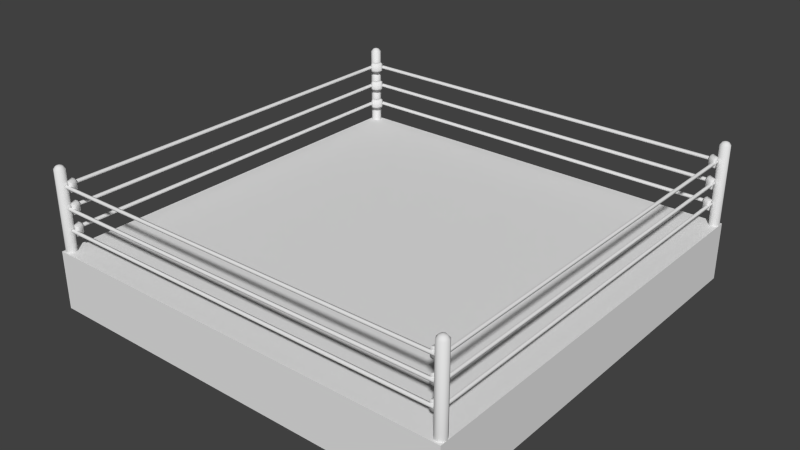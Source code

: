 # Source: Ring.blend  (saved by Blender 2.72.0; exported with 4.5.12 LTS)
import bpy
from mathutils import Matrix  # noqa: F401  (used for matrix-valued properties, if any)

bpy.ops.wm.read_factory_settings(use_empty=True)
scene = bpy.context.scene
scene.name = 'Scene'

# ---- collections
col_collection_1 = bpy.data.collections.new('Collection 1'); scene.collection.children.link(col_collection_1)

# ---- materials (node trees are filled in below, after node groups)
mat_material_001 = bpy.data.materials.new('Material.001')
mat_material_001.alpha_threshold = 0.0
mat_material_001.use_transparent_shadow = False
mat_material_001.roughness = 0.5

# ---- material node trees

# ---- world
world_world = bpy.data.worlds.new('World'); scene.world = world_world
world_world.color = (0.05088, 0.05088, 0.05088)
world_world.use_sun_shadow = False
world_world.sun_shadow_jitter_overblur = 0.0
world_world.cycles.sampling_method = 'MANUAL'
world_world.cycles.sample_map_resolution = 256

# ---- meshes
me_cube = bpy.data.meshes.new('Cube')
me_cube.from_pydata([(-1.0, -1.0, 0.0), (-1.0, 1.0, 0.0), (1.0, 1.0, 0.0), (1.0, -1.0, 0.0), (-1.0, -1.0, 0.275), (-1.0, 1.0, 0.275), (1.0, 1.0, 0.275), (1.0, -1.0, 0.275), (-1.0, -1.0, 0.1375), (-1.0, 0.0, 0.275), (-1.0, 1.0, 0.1375), (-1.0, 0.0, 0.0), (0.0, 1.0, 0.275), (1.0, 1.0, 0.1375), (0.0, 1.0, 0.0), (1.0, 0.0, 0.275), (1.0, -1.0, 0.1375), (1.0, 0.0, 0.0), (0.0, -1.0, 0.275), (0.0, -1.0, 0.0), (-1.0, 0.0, 0.1375), (0.0, 1.0, 0.1375), (1.0, 0.0, 0.1375), (0.0, -1.0, 0.1375), (-1.0, -1.0, 0.2062), (-1.0, 0.5, 0.275), (-1.0, 1.0, 0.06875), (-1.0, -0.5, 0.0), (0.5, 1.0, 0.275), (1.0, 1.0, 0.06875), (-0.5, 1.0, 0.0), (1.0, -0.5, 0.275), (1.0, -1.0, 0.06875), (1.0, 0.5, 0.0), (-0.5, -1.0, 0.275), (0.5, -1.0, 0.0), (-1.0, -1.0, 0.06875), (-1.0, -0.5, 0.275), (-1.0, 1.0, 0.2062), (-1.0, 0.5, 0.0), (-0.5, 1.0, 0.275), (1.0, 1.0, 0.2062), (0.5, 1.0, 0.0), (1.0, 0.5, 0.275), (1.0, -1.0, 0.2062), (1.0, -0.5, 0.0), (0.5, -1.0, 0.275), (-0.5, -1.0, 0.0), (-1.0, 0.0, 0.06875), (-1.0, 0.0, 0.2062), (-1.0, -0.5, 0.1375), (-1.0, 0.5, 0.1375), (0.0, 1.0, 0.06875), (0.0, 1.0, 0.2062), (-0.5, 1.0, 0.1375), (0.5, 1.0, 0.1375), (1.0, 0.0, 0.06875), (1.0, 0.0, 0.2062), (1.0, 0.5, 0.1375), (1.0, -0.5, 0.1375), (0.0, -1.0, 0.06875), (0.0, -1.0, 0.2062), (0.5, -1.0, 0.1375), (-0.5, -1.0, 0.1375), (-1.0, 0.5, 0.06875), (0.5, 1.0, 0.06875), (1.0, -0.5, 0.06875), (-0.5, -1.0, 0.06875), (-1.0, -0.5, 0.06875), (-1.0, -0.5, 0.2062), (-1.0, 0.5, 0.2062), (-0.5, 1.0, 0.06875), (-0.5, 1.0, 0.2062), (0.5, 1.0, 0.2062), (1.0, 0.5, 0.06875), (1.0, 0.5, 0.2062), (1.0, -0.5, 0.2062), (0.5, -1.0, 0.06875), (0.5, -1.0, 0.2062), (-0.5, -1.0, 0.2062)], [], [(64, 26, 1, 39), (65, 29, 2, 42), (66, 32, 3, 45), (67, 36, 0, 47), (68, 48, 11, 27), (69, 49, 20, 50), (70, 38, 10, 51), (71, 52, 14, 30), (72, 53, 21, 54), (73, 41, 13, 55), (74, 56, 17, 33), (75, 57, 22, 58), (76, 44, 16, 59), (77, 60, 19, 35), (78, 61, 23, 62), (79, 24, 8, 63), (48, 64, 39, 11), (20, 51, 64, 48), (51, 10, 26, 64), (52, 65, 42, 14), (21, 55, 65, 52), (55, 13, 29, 65), (56, 66, 45, 17), (22, 59, 66, 56), (59, 16, 32, 66), (60, 67, 47, 19), (23, 63, 67, 60), (63, 8, 36, 67), (36, 68, 27, 0), (8, 50, 68, 36), (50, 20, 48, 68), (24, 69, 50, 8), (4, 37, 69, 24), (37, 9, 49, 69), (49, 70, 51, 20), (9, 25, 70, 49), (25, 5, 38, 70), (26, 71, 30, 1), (10, 54, 71, 26), (54, 21, 52, 71), (38, 72, 54, 10), (5, 40, 72, 38), (40, 12, 53, 72), (53, 73, 55, 21), (12, 28, 73, 53), (28, 6, 41, 73), (29, 74, 33, 2), (13, 58, 74, 29), (58, 22, 56, 74), (41, 75, 58, 13), (6, 43, 75, 41), (43, 15, 57, 75), (57, 76, 59, 22), (15, 31, 76, 57), (31, 7, 44, 76), (32, 77, 35, 3), (16, 62, 77, 32), (62, 23, 60, 77), (44, 78, 62, 16), (7, 46, 78, 44), (46, 18, 61, 78), (61, 79, 63, 23), (18, 34, 79, 61), (34, 4, 24, 79)])
_uv = me_cube.uv_layers.new(name='UVMap')
_uv.uv.foreach_set('vector', [0.9375, 0.25, 0.9375, 0.0, 1.0, 0.0, 1.0, 0.25, 0.4375, 0.25, 0.4375, 0.0, 0.5, 0.0, 0.5, 0.25, 0.1875, 0.25, 0.1875, 2.98e-08, 0.25, 5.96e-08, 0.25, 0.25, 0.5625, 0.75, 0.5625, 1.0, 0.5, 1.0, 0.5, 0.75, 0.9375, 0.75, 0.9375, 0.5, 1.0, 0.5, 1.0, 0.75, 0.8125, 0.75, 0.8125, 0.5, 0.875, 0.5, 0.875, 0.75, 0.8125, 0.25, 0.8125, 0.0, 0.875, 0.0, 0.875, 0.25, 0.4375, 0.75, 0.4375, 0.5, 0.5, 0.5, 0.5, 0.75, 0.3125, 0.75, 0.3125, 0.5, 0.375, 0.5, 0.375, 0.75, 0.3125, 0.25, 0.3125, 0.0, 0.375, 0.0, 0.375, 0.25, 0.1875, 0.75, 0.1875, 0.5, 0.25, 0.5, 0.25, 0.75, 0.0625, 0.75, 0.0625, 0.5, 0.125, 0.5, 0.125, 0.75, 0.0625, 0.25, 0.0625, 2.98e-08, 0.125, 0.0, 0.125, 0.25, 0.5625, 0.25, 0.5625, 0.5, 0.5, 0.5, 0.5, 0.25, 0.6875, 0.25, 0.6875, 0.5, 0.625, 0.5, 0.625, 0.25, 0.6875, 0.75, 0.6875, 1.0, 0.625, 1.0, 0.625, 0.75, 0.9375, 0.5, 0.9375, 0.25, 1.0, 0.25, 1.0, 0.5, 0.875, 0.5, 0.875, 0.25, 0.9375, 0.25, 0.9375, 0.5, 0.875, 0.25, 0.875, 0.0, 0.9375, 0.0, 0.9375, 0.25, 0.4375, 0.5, 0.4375, 0.25, 0.5, 0.25, 0.5, 0.5, 0.375, 0.5, 0.375, 0.25, 0.4375, 0.25, 0.4375, 0.5, 0.375, 0.25, 0.375, 0.0, 0.4375, 0.0, 0.4375, 0.25, 0.1875, 0.5, 0.1875, 0.25, 0.25, 0.25, 0.25, 0.5, 0.125, 0.5, 0.125, 0.25, 0.1875, 0.25, 0.1875, 0.5, 0.125, 0.25, 0.125, 0.0, 0.1875, 2.98e-08, 0.1875, 0.25, 0.5625, 0.5, 0.5625, 0.75, 0.5, 0.75, 0.5, 0.5, 0.625, 0.5, 0.625, 0.75, 0.5625, 0.75, 0.5625, 0.5, 0.625, 0.75, 0.625, 1.0, 0.5625, 1.0, 0.5625, 0.75, 0.9375, 1.0, 0.9375, 0.75, 1.0, 0.75, 1.0, 1.0, 0.875, 1.0, 0.875, 0.75, 0.9375, 0.75, 0.9375, 1.0, 0.875, 0.75, 0.875, 0.5, 0.9375, 0.5, 0.9375, 0.75, 0.8125, 1.0, 0.8125, 0.75, 0.875, 0.75, 0.875, 1.0, 0.75, 1.0, 0.75, 0.75, 0.8125, 0.75, 0.8125, 1.0, 0.75, 0.75, 0.75, 0.5, 0.8125, 0.5, 0.8125, 0.75, 0.8125, 0.5, 0.8125, 0.25, 0.875, 0.25, 0.875, 0.5, 0.75, 0.5, 0.75, 0.25, 0.8125, 0.25, 0.8125, 0.5, 0.75, 0.25, 0.75, 0.0, 0.8125, 0.0, 0.8125, 0.25, 0.4375, 1.0, 0.4375, 0.75, 0.5, 0.75, 0.5, 1.0, 0.375, 1.0, 0.375, 0.75, 0.4375, 0.75, 0.4375, 1.0, 0.375, 0.75, 0.375, 0.5, 0.4375, 0.5, 0.4375, 0.75, 0.3125, 1.0, 0.3125, 0.75, 0.375, 0.75, 0.375, 1.0, 0.25, 1.0, 0.25, 0.75, 0.3125, 0.75, 0.3125, 1.0, 0.25, 0.75, 0.25, 0.5, 0.3125, 0.5, 0.3125, 0.75, 0.3125, 0.5, 0.3125, 0.25, 0.375, 0.25, 0.375, 0.5, 0.25, 0.5, 0.25, 0.25, 0.3125, 0.25, 0.3125, 0.5, 0.25, 0.25, 0.25, 0.0, 0.3125, 0.0, 0.3125, 0.25, 0.1875, 1.0, 0.1875, 0.75, 0.25, 0.75, 0.25, 1.0, 0.125, 1.0, 0.125, 0.75, 0.1875, 0.75, 0.1875, 1.0, 0.125, 0.75, 0.125, 0.5, 0.1875, 0.5, 0.1875, 0.75, 0.0625, 1.0, 0.0625, 0.75, 0.125, 0.75, 0.125, 1.0, 5.148e-07, 1.0, 3.658e-07, 0.75, 0.0625, 0.75, 0.0625, 1.0, 3.658e-07, 0.75, 2.167e-07, 0.5, 0.0625, 0.5, 0.0625, 0.75, 0.0625, 0.5, 0.0625, 0.25, 0.125, 0.25, 0.125, 0.5, 2.167e-07, 0.5, 1.084e-07, 0.25, 0.0625, 0.25, 0.0625, 0.5, 1.084e-07, 0.25, 0.0, 5.96e-08, 0.0625, 2.98e-08, 0.0625, 0.25, 0.5625, 0.0, 0.5625, 0.25, 0.5, 0.25, 0.5, 0.0, 0.625, 0.0, 0.625, 0.25, 0.5625, 0.25, 0.5625, 0.0, 0.625, 0.25, 0.625, 0.5, 0.5625, 0.5, 0.5625, 0.25, 0.6875, 0.0, 0.6875, 0.25, 0.625, 0.25, 0.625, 0.0, 0.75, 0.0, 0.75, 0.25, 0.6875, 0.25, 0.6875, 0.0, 0.75, 0.25, 0.75, 0.5, 0.6875, 0.5, 0.6875, 0.25, 0.6875, 0.5, 0.6875, 0.75, 0.625, 0.75, 0.625, 0.5, 0.75, 0.5, 0.75, 0.75, 0.6875, 0.75, 0.6875, 0.5, 0.75, 0.75, 0.75, 1.0, 0.6875, 1.0, 0.6875, 0.75])
me_cube.use_remesh_preserve_volume = False
me_cube.use_remesh_preserve_attributes = False
me_cube.use_mirror_vertex_groups = False
me_cube.update()
me_circle = bpy.data.meshes.new('Circle')
me_circle.from_pydata([(-3.9, 4.0, 0.5), (-3.971, 3.971, 0.5), (-4.0, 3.9, 0.5), (-3.971, 3.829, 0.5), (-3.9, 3.8, 0.5), (-3.829, 3.829, 0.5), (-3.8, 3.9, 0.5), (-3.829, 3.971, 0.5), (-3.829, 3.971, 2.0), (-3.8, 3.9, 2.0), (-3.829, 3.829, 2.0), (-3.9, 3.8, 2.0), (-3.971, 3.829, 2.0), (-4.0, 3.9, 2.0), (-3.971, 3.971, 2.0), (-3.9, 4.0, 2.0), (-3.858, 3.942, 2.05), (-3.84, 3.9, 2.05), (-3.858, 3.858, 2.05), (-3.9, 3.84, 2.05), (-3.942, 3.858, 2.05), (-3.96, 3.9, 2.05), (-3.942, 3.942, 2.05), (-3.9, 3.96, 2.05), (-3.9, 3.9, 2.07), (-3.83, 3.831, 1.623), (-3.83, 3.831, 1.777), (-3.859, 3.734, 1.606), (-3.859, 3.687, 1.64), (-3.859, 3.701, 1.616), (-3.696, 3.872, 1.64), (-3.738, 3.872, 1.606), (-3.708, 3.872, 1.616), (-3.859, 3.687, 1.76), (-3.859, 3.734, 1.794), (-3.859, 3.701, 1.784), (-3.738, 3.872, 1.794), (-3.696, 3.872, 1.76), (-3.708, 3.872, 1.784), (-3.811, 3.687, 1.64), (-3.696, 3.817, 1.64), (-3.73, 3.725, 1.64), (-3.738, 3.864, 1.606), (-3.852, 3.734, 1.606), (-3.771, 3.772, 1.606), (-3.823, 3.701, 1.616), (-3.708, 3.831, 1.616), (-3.742, 3.739, 1.616), (-3.696, 3.817, 1.76), (-3.811, 3.687, 1.76), (-3.73, 3.725, 1.76), (-3.852, 3.734, 1.794), (-3.738, 3.864, 1.794), (-3.771, 3.772, 1.794), (-3.708, 3.831, 1.784), (-3.823, 3.701, 1.784), (-3.742, 3.739, 1.784), (-3.792, 3.919, 1.7), (-3.792, 3.895, 1.733), (-3.792, 3.856, 1.72), (-3.792, 3.856, 1.68), (-3.792, 3.895, 1.667), (3.77, 3.899, 1.7), (3.77, 3.875, 1.733), (3.77, 3.836, 1.72), (3.77, 3.836, 1.68), (3.77, 3.875, 1.667), (-3.83, 3.831, 1.223), (-3.83, 3.831, 1.377), (-3.859, 3.734, 1.206), (-3.859, 3.687, 1.24), (-3.859, 3.701, 1.216), (-3.696, 3.872, 1.24), (-3.738, 3.872, 1.206), (-3.708, 3.872, 1.216), (-3.859, 3.687, 1.36), (-3.859, 3.734, 1.394), (-3.859, 3.701, 1.384), (-3.738, 3.872, 1.394), (-3.696, 3.872, 1.36), (-3.708, 3.872, 1.384), (-3.811, 3.687, 1.24), (-3.696, 3.817, 1.24), (-3.73, 3.725, 1.24), (-3.738, 3.864, 1.206), (-3.852, 3.734, 1.206), (-3.771, 3.772, 1.206), (-3.823, 3.701, 1.216), (-3.708, 3.831, 1.216), (-3.742, 3.739, 1.216), (-3.696, 3.817, 1.36), (-3.811, 3.687, 1.36), (-3.73, 3.725, 1.36), (-3.852, 3.734, 1.394), (-3.738, 3.864, 1.394), (-3.771, 3.772, 1.394), (-3.708, 3.831, 1.384), (-3.823, 3.701, 1.384), (-3.742, 3.739, 1.384), (-3.792, 3.919, 1.3), (-3.792, 3.895, 1.333), (-3.792, 3.856, 1.32), (-3.792, 3.856, 1.28), (-3.792, 3.895, 1.267), (3.77, 3.899, 1.3), (3.77, 3.875, 1.333), (3.77, 3.836, 1.32), (3.77, 3.836, 1.28), (3.77, 3.875, 1.267), (-3.83, 3.831, 0.8231), (-3.83, 3.831, 0.9769), (-3.859, 3.734, 0.8063), (-3.859, 3.687, 0.8399), (-3.859, 3.701, 0.8161), (-3.696, 3.872, 0.8399), (-3.738, 3.872, 0.8063), (-3.708, 3.872, 0.8161), (-3.859, 3.687, 0.9601), (-3.859, 3.734, 0.9937), (-3.859, 3.701, 0.9839), (-3.738, 3.872, 0.9937), (-3.696, 3.872, 0.9601), (-3.708, 3.872, 0.9839), (-3.811, 3.687, 0.8399), (-3.696, 3.817, 0.8399), (-3.73, 3.725, 0.8399), (-3.738, 3.864, 0.8063), (-3.852, 3.734, 0.8063), (-3.771, 3.772, 0.8063), (-3.823, 3.701, 0.8161), (-3.708, 3.831, 0.8161), (-3.742, 3.739, 0.8161), (-3.696, 3.817, 0.9601), (-3.811, 3.687, 0.9601), (-3.73, 3.725, 0.9601), (-3.852, 3.734, 0.9937), (-3.738, 3.864, 0.9937), (-3.771, 3.772, 0.9937), (-3.708, 3.831, 0.9839), (-3.823, 3.701, 0.9839), (-3.742, 3.739, 0.9839), (-3.792, 3.919, 0.9), (-3.792, 3.895, 0.9332), (-3.792, 3.856, 0.9205), (-3.792, 3.856, 0.8795), (-3.792, 3.895, 0.8668), (3.77, 3.899, 0.9), (3.77, 3.875, 0.9332), (3.77, 3.836, 0.9205), (3.77, 3.836, 0.8795), (3.77, 3.875, 0.8668), (4.003, 3.883, 0.5), (3.98, 3.956, 0.5), (3.912, 3.992, 0.5), (3.839, 3.969, 0.5), (3.804, 3.901, 0.5), (3.827, 3.828, 0.5), (3.895, 3.792, 0.5), (3.968, 3.815, 0.5), (3.968, 3.815, 2.0), (3.895, 3.792, 2.0), (3.827, 3.828, 2.0), (3.804, 3.901, 2.0), (3.839, 3.969, 2.0), (3.912, 3.992, 2.0), (3.98, 3.956, 2.0), (4.003, 3.883, 2.0), (3.942, 3.846, 2.05), (3.898, 3.832, 2.05), (3.858, 3.854, 2.05), (3.844, 3.897, 2.05), (3.865, 3.938, 2.05), (3.909, 3.952, 2.05), (3.949, 3.931, 2.05), (3.963, 3.887, 2.05), (3.904, 3.892, 2.07), (3.829, 3.828, 1.623), (3.829, 3.828, 1.777), (3.735, 3.866, 1.606), (3.688, 3.87, 1.64), (3.702, 3.869, 1.616), (3.858, 3.692, 1.64), (3.861, 3.733, 1.606), (3.859, 3.704, 1.616), (3.688, 3.87, 1.76), (3.735, 3.866, 1.794), (3.702, 3.869, 1.784), (3.861, 3.733, 1.794), (3.858, 3.692, 1.76), (3.859, 3.704, 1.784), (3.684, 3.822, 1.64), (3.803, 3.696, 1.64), (3.714, 3.738, 1.64), (3.854, 3.734, 1.606), (3.734, 3.859, 1.606), (3.765, 3.775, 1.606), (3.698, 3.833, 1.616), (3.818, 3.707, 1.616), (3.729, 3.749, 1.616), (3.803, 3.696, 1.76), (3.684, 3.822, 1.76), (3.714, 3.738, 1.76), (3.734, 3.859, 1.794), (3.854, 3.734, 1.794), (3.765, 3.775, 1.794), (3.818, 3.707, 1.784), (3.698, 3.833, 1.784), (3.729, 3.749, 1.784), (3.829, 3.828, 1.223), (3.829, 3.828, 1.377), (3.735, 3.866, 1.206), (3.688, 3.87, 1.24), (3.702, 3.869, 1.216), (3.858, 3.692, 1.24), (3.861, 3.733, 1.206), (3.859, 3.704, 1.216), (3.688, 3.87, 1.36), (3.735, 3.866, 1.394), (3.702, 3.869, 1.384), (3.861, 3.733, 1.394), (3.858, 3.692, 1.36), (3.859, 3.704, 1.384), (3.684, 3.822, 1.24), (3.803, 3.696, 1.24), (3.714, 3.738, 1.24), (3.854, 3.734, 1.206), (3.734, 3.859, 1.206), (3.765, 3.775, 1.206), (3.698, 3.833, 1.216), (3.818, 3.707, 1.216), (3.729, 3.749, 1.216), (3.803, 3.696, 1.36), (3.684, 3.822, 1.36), (3.714, 3.738, 1.36), (3.734, 3.859, 1.394), (3.854, 3.734, 1.394), (3.765, 3.775, 1.394), (3.818, 3.707, 1.384), (3.698, 3.833, 1.384), (3.729, 3.749, 1.384), (3.829, 3.828, 0.8231), (3.829, 3.828, 0.9769), (3.735, 3.866, 0.8063), (3.688, 3.87, 0.8399), (3.702, 3.869, 0.8161), (3.858, 3.692, 0.8399), (3.861, 3.733, 0.8063), (3.859, 3.704, 0.8161), (3.688, 3.87, 0.9601), (3.735, 3.866, 0.9937), (3.702, 3.869, 0.9839), (3.861, 3.733, 0.9937), (3.858, 3.692, 0.9601), (3.859, 3.704, 0.9839), (3.684, 3.822, 0.8399), (3.803, 3.696, 0.8399), (3.714, 3.738, 0.8399), (3.854, 3.734, 0.8063), (3.734, 3.859, 0.8063), (3.765, 3.775, 0.8063), (3.698, 3.833, 0.8161), (3.818, 3.707, 0.8161), (3.729, 3.749, 0.8161), (3.803, 3.696, 0.9601), (3.684, 3.822, 0.9601), (3.714, 3.738, 0.9601), (3.734, 3.859, 0.9937), (3.854, 3.734, 0.9937), (3.765, 3.775, 0.9937), (3.818, 3.707, 0.9839), (3.698, 3.833, 0.9839), (3.729, 3.749, 0.9839), (-3.9, -3.979, 0.5), (-3.971, -3.949, 0.5), (-4.0, -3.879, 0.5), (-3.971, -3.808, 0.5), (-3.9, -3.779, 0.5), (-3.829, -3.808, 0.5), (-3.8, -3.879, 0.5), (-3.829, -3.949, 0.5), (-3.829, -3.949, 2.0), (-3.8, -3.879, 2.0), (-3.829, -3.808, 2.0), (-3.9, -3.779, 2.0), (-3.971, -3.808, 2.0), (-4.0, -3.879, 2.0), (-3.971, -3.949, 2.0), (-3.9, -3.979, 2.0), (-3.858, -3.921, 2.05), (-3.84, -3.879, 2.05), (-3.858, -3.836, 2.05), (-3.9, -3.819, 2.05), (-3.942, -3.836, 2.05), (-3.96, -3.879, 2.05), (-3.942, -3.921, 2.05), (-3.9, -3.939, 2.05), (-3.9, -3.879, 2.07), (-3.83, -3.81, 1.623), (-3.83, -3.81, 1.777), (-3.859, -3.713, 1.606), (-3.859, -3.666, 1.64), (-3.859, -3.68, 1.616), (-3.696, -3.851, 1.64), (-3.738, -3.851, 1.606), (-3.708, -3.851, 1.616), (-3.859, -3.666, 1.76), (-3.859, -3.713, 1.794), (-3.859, -3.68, 1.784), (-3.738, -3.851, 1.794), (-3.696, -3.851, 1.76), (-3.708, -3.851, 1.784), (-3.811, -3.666, 1.64), (-3.696, -3.796, 1.64), (-3.73, -3.704, 1.64), (-3.738, -3.843, 1.606), (-3.852, -3.713, 1.606), (-3.771, -3.751, 1.606), (-3.823, -3.68, 1.616), (-3.708, -3.81, 1.616), (-3.742, -3.718, 1.616), (-3.696, -3.796, 1.76), (-3.811, -3.666, 1.76), (-3.73, -3.704, 1.76), (-3.852, -3.713, 1.794), (-3.738, -3.843, 1.794), (-3.771, -3.751, 1.794), (-3.708, -3.81, 1.784), (-3.823, -3.68, 1.784), (-3.742, -3.718, 1.784), (-3.792, -3.897, 1.7), (-3.792, -3.873, 1.733), (-3.792, -3.834, 1.72), (-3.792, -3.834, 1.68), (-3.792, -3.873, 1.667), (3.77, -3.877, 1.7), (3.77, -3.853, 1.733), (3.77, -3.814, 1.72), (3.77, -3.814, 1.68), (3.77, -3.853, 1.667), (-3.83, -3.81, 1.223), (-3.83, -3.81, 1.377), (-3.859, -3.713, 1.206), (-3.859, -3.666, 1.24), (-3.859, -3.68, 1.216), (-3.696, -3.851, 1.24), (-3.738, -3.851, 1.206), (-3.708, -3.851, 1.216), (-3.859, -3.666, 1.36), (-3.859, -3.713, 1.394), (-3.859, -3.68, 1.384), (-3.738, -3.851, 1.394), (-3.696, -3.851, 1.36), (-3.708, -3.851, 1.384), (-3.811, -3.666, 1.24), (-3.696, -3.796, 1.24), (-3.73, -3.704, 1.24), (-3.738, -3.843, 1.206), (-3.852, -3.713, 1.206), (-3.771, -3.751, 1.206), (-3.823, -3.68, 1.216), (-3.708, -3.81, 1.216), (-3.742, -3.718, 1.216), (-3.696, -3.796, 1.36), (-3.811, -3.666, 1.36), (-3.73, -3.704, 1.36), (-3.852, -3.713, 1.394), (-3.738, -3.843, 1.394), (-3.771, -3.751, 1.394), (-3.708, -3.81, 1.384), (-3.823, -3.68, 1.384), (-3.742, -3.718, 1.384), (-3.792, -3.897, 1.3), (-3.792, -3.873, 1.333), (-3.792, -3.834, 1.32), (-3.792, -3.834, 1.28), (-3.792, -3.873, 1.267), (3.77, -3.877, 1.3), (3.77, -3.853, 1.333), (3.77, -3.814, 1.32), (3.77, -3.814, 1.28), (3.77, -3.853, 1.267), (-3.83, -3.81, 0.8231), (-3.83, -3.81, 0.9769), (-3.859, -3.713, 0.8063), (-3.859, -3.666, 0.8399), (-3.859, -3.68, 0.8161), (-3.696, -3.851, 0.8399), (-3.738, -3.851, 0.8063), (-3.708, -3.851, 0.8161), (-3.859, -3.666, 0.9601), (-3.859, -3.713, 0.9937), (-3.859, -3.68, 0.9839), (-3.738, -3.851, 0.9937), (-3.696, -3.851, 0.9601), (-3.708, -3.851, 0.9839), (-3.811, -3.666, 0.8399), (-3.696, -3.796, 0.8399), (-3.73, -3.704, 0.8399), (-3.738, -3.843, 0.8063), (-3.852, -3.713, 0.8063), (-3.771, -3.751, 0.8063), (-3.823, -3.68, 0.8161), (-3.708, -3.81, 0.8161), (-3.742, -3.718, 0.8161), (-3.696, -3.796, 0.9601), (-3.811, -3.666, 0.9601), (-3.73, -3.704, 0.9601), (-3.852, -3.713, 0.9937), (-3.738, -3.843, 0.9937), (-3.771, -3.751, 0.9937), (-3.708, -3.81, 0.9839), (-3.823, -3.68, 0.9839), (-3.742, -3.718, 0.9839), (-3.792, -3.897, 0.9), (-3.792, -3.873, 0.9332), (-3.792, -3.834, 0.9205), (-3.792, -3.834, 0.8795), (-3.792, -3.873, 0.8668), (3.77, -3.877, 0.9), (3.77, -3.853, 0.9332), (3.77, -3.814, 0.9205), (3.77, -3.814, 0.8795), (3.77, -3.853, 0.8668), (4.003, -3.862, 0.5), (3.98, -3.935, 0.5), (3.912, -3.97, 0.5), (3.839, -3.947, 0.5), (3.804, -3.88, 0.5), (3.827, -3.807, 0.5), (3.895, -3.771, 0.5), (3.968, -3.794, 0.5), (3.968, -3.794, 2.0), (3.895, -3.771, 2.0), (3.827, -3.807, 2.0), (3.804, -3.88, 2.0), (3.839, -3.947, 2.0), (3.912, -3.97, 2.0), (3.98, -3.935, 2.0), (4.003, -3.862, 2.0), (3.942, -3.825, 2.05), (3.898, -3.811, 2.05), (3.858, -3.832, 2.05), (3.844, -3.876, 2.05), (3.865, -3.917, 2.05), (3.909, -3.931, 2.05), (3.949, -3.909, 2.05), (3.963, -3.866, 2.05), (3.904, -3.871, 2.07), (3.829, -3.807, 1.623), (3.829, -3.807, 1.777), (3.735, -3.844, 1.606), (3.688, -3.849, 1.64), (3.702, -3.847, 1.616), (3.858, -3.67, 1.64), (3.861, -3.712, 1.606), (3.859, -3.682, 1.616), (3.688, -3.849, 1.76), (3.735, -3.844, 1.794), (3.702, -3.847, 1.784), (3.861, -3.712, 1.794), (3.858, -3.67, 1.76), (3.859, -3.682, 1.784), (3.684, -3.8, 1.64), (3.803, -3.675, 1.64), (3.714, -3.716, 1.64), (3.854, -3.712, 1.606), (3.734, -3.838, 1.606), (3.765, -3.754, 1.606), (3.698, -3.811, 1.616), (3.818, -3.686, 1.616), (3.729, -3.727, 1.616), (3.803, -3.675, 1.76), (3.684, -3.8, 1.76), (3.714, -3.716, 1.76), (3.734, -3.838, 1.794), (3.854, -3.712, 1.794), (3.765, -3.754, 1.794), (3.818, -3.686, 1.784), (3.698, -3.811, 1.784), (3.729, -3.727, 1.784), (3.829, -3.807, 1.223), (3.829, -3.807, 1.377), (3.735, -3.844, 1.206), (3.688, -3.849, 1.24), (3.702, -3.847, 1.216), (3.858, -3.67, 1.24), (3.861, -3.712, 1.206), (3.859, -3.682, 1.216), (3.688, -3.849, 1.36), (3.735, -3.844, 1.394), (3.702, -3.847, 1.384), (3.861, -3.712, 1.394), (3.858, -3.67, 1.36), (3.859, -3.682, 1.384), (3.684, -3.8, 1.24), (3.803, -3.675, 1.24), (3.714, -3.716, 1.24), (3.854, -3.712, 1.206), (3.734, -3.838, 1.206), (3.765, -3.754, 1.206), (3.698, -3.811, 1.216), (3.818, -3.686, 1.216), (3.729, -3.727, 1.216), (3.803, -3.675, 1.36), (3.684, -3.8, 1.36), (3.714, -3.716, 1.36), (3.734, -3.838, 1.394), (3.854, -3.712, 1.394), (3.765, -3.754, 1.394), (3.818, -3.686, 1.384), (3.698, -3.811, 1.384), (3.729, -3.727, 1.384), (3.829, -3.807, 0.8231), (3.829, -3.807, 0.9769), (3.735, -3.844, 0.8063), (3.688, -3.849, 0.8399), (3.702, -3.847, 0.8161), (3.858, -3.67, 0.8399), (3.861, -3.712, 0.8063), (3.859, -3.682, 0.8161), (3.688, -3.849, 0.9601), (3.735, -3.844, 0.9937), (3.702, -3.847, 0.9839), (3.861, -3.712, 0.9937), (3.858, -3.67, 0.9601), (3.859, -3.682, 0.9839), (3.684, -3.8, 0.8399), (3.803, -3.675, 0.8399), (3.714, -3.716, 0.8399), (3.854, -3.712, 0.8063), (3.734, -3.838, 0.8063), (3.765, -3.754, 0.8063), (3.698, -3.811, 0.8161), (3.818, -3.686, 0.8161), (3.729, -3.727, 0.8161), (3.803, -3.675, 0.9601), (3.684, -3.8, 0.9601), (3.714, -3.716, 0.9601), (3.734, -3.838, 0.9937), (3.854, -3.712, 0.9937), (3.765, -3.754, 0.9937), (3.818, -3.686, 0.9839), (3.698, -3.811, 0.9839), (3.729, -3.727, 0.9839), (-3.911, 3.8, 1.7), (-3.887, 3.8, 1.733), (-3.848, 3.8, 1.72), (-3.848, 3.8, 1.68), (-3.887, 3.8, 1.667), (-3.891, -3.762, 1.7), (-3.867, -3.762, 1.733), (-3.828, -3.762, 1.72), (-3.828, -3.762, 1.68), (-3.867, -3.762, 1.667), (-3.911, 3.8, 1.3), (-3.887, 3.8, 1.333), (-3.848, 3.8, 1.32), (-3.848, 3.8, 1.28), (-3.887, 3.8, 1.267), (-3.891, -3.762, 1.3), (-3.867, -3.762, 1.333), (-3.828, -3.762, 1.32), (-3.828, -3.762, 1.28), (-3.867, -3.762, 1.267), (-3.911, 3.8, 0.9), (-3.887, 3.8, 0.9332), (-3.848, 3.8, 0.9205), (-3.848, 3.8, 0.8795), (-3.887, 3.8, 0.8668), (-3.891, -3.762, 0.9), (-3.867, -3.762, 0.9332), (-3.828, -3.762, 0.9205), (-3.828, -3.762, 0.8795), (-3.867, -3.762, 0.8668), (3.789, 3.8, 1.7), (3.813, 3.8, 1.733), (3.852, 3.8, 1.72), (3.852, 3.8, 1.68), (3.813, 3.8, 1.667), (3.809, -3.762, 1.7), (3.833, -3.762, 1.733), (3.872, -3.762, 1.72), (3.872, -3.762, 1.68), (3.833, -3.762, 1.667), (3.789, 3.8, 1.3), (3.813, 3.8, 1.333), (3.852, 3.8, 1.32), (3.852, 3.8, 1.28), (3.813, 3.8, 1.267), (3.809, -3.762, 1.3), (3.833, -3.762, 1.333), (3.872, -3.762, 1.32), (3.872, -3.762, 1.28), (3.833, -3.762, 1.267), (3.789, 3.8, 0.9), (3.813, 3.8, 0.9332), (3.852, 3.8, 0.9205), (3.852, 3.8, 0.8795), (3.813, 3.8, 0.8668), (3.809, -3.762, 0.9), (3.833, -3.762, 0.9332), (3.872, -3.762, 0.9205), (3.872, -3.762, 0.8795), (3.833, -3.762, 0.8668)], [], [(7, 0, 15, 8), (6, 7, 8, 9), (5, 6, 9, 10), (4, 5, 10, 11), (3, 4, 11, 12), (2, 3, 12, 13), (1, 2, 13, 14), (0, 1, 14, 15), (9, 8, 16, 17), (15, 14, 22, 23), (14, 13, 21, 22), (13, 12, 20, 21), (12, 11, 19, 20), (11, 10, 18, 19), (10, 9, 17, 18), (8, 15, 23, 16), (17, 16, 24), (23, 22, 24), (22, 21, 24), (21, 20, 24), (20, 19, 24), (19, 18, 24), (18, 17, 24), (16, 23, 24), (55, 35, 33, 49), (36, 52, 54, 38), (26, 36, 38, 37, 30, 32, 31, 25), (29, 45, 39, 28), (27, 43, 45, 29), (51, 34, 35, 55), (51, 53, 52, 36, 26, 34), (27, 25, 31, 42, 44, 43), (37, 48, 40, 30), (38, 54, 48, 37), (42, 31, 32, 46), (49, 33, 28, 39), (33, 35, 34, 26, 25, 27, 29, 28), (51, 55, 56, 53), (53, 56, 54, 52), (55, 49, 50, 56), (56, 50, 48, 54), (45, 43, 44, 47), (47, 44, 42, 46), (39, 45, 47, 41), (41, 47, 46, 40), (40, 48, 50, 41), (41, 50, 49, 39), (46, 32, 30, 40), (61, 57, 62, 66), (60, 61, 66, 65), (59, 60, 65, 64), (58, 59, 64, 63), (57, 58, 63, 62), (97, 77, 75, 91), (78, 94, 96, 80), (68, 78, 80, 79, 72, 74, 73, 67), (71, 87, 81, 70), (69, 85, 87, 71), (93, 76, 77, 97), (93, 95, 94, 78, 68, 76), (69, 67, 73, 84, 86, 85), (79, 90, 82, 72), (80, 96, 90, 79), (84, 73, 74, 88), (91, 75, 70, 81), (75, 77, 76, 68, 67, 69, 71, 70), (93, 97, 98, 95), (95, 98, 96, 94), (97, 91, 92, 98), (98, 92, 90, 96), (87, 85, 86, 89), (89, 86, 84, 88), (81, 87, 89, 83), (83, 89, 88, 82), (82, 90, 92, 83), (83, 92, 91, 81), (88, 74, 72, 82), (103, 99, 104, 108), (102, 103, 108, 107), (101, 102, 107, 106), (100, 101, 106, 105), (99, 100, 105, 104), (139, 119, 117, 133), (120, 136, 138, 122), (110, 120, 122, 121, 114, 116, 115, 109), (113, 129, 123, 112), (111, 127, 129, 113), (135, 118, 119, 139), (135, 137, 136, 120, 110, 118), (111, 109, 115, 126, 128, 127), (121, 132, 124, 114), (122, 138, 132, 121), (126, 115, 116, 130), (133, 117, 112, 123), (117, 119, 118, 110, 109, 111, 113, 112), (135, 139, 140, 137), (137, 140, 138, 136), (139, 133, 134, 140), (140, 134, 132, 138), (129, 127, 128, 131), (131, 128, 126, 130), (123, 129, 131, 125), (125, 131, 130, 124), (124, 132, 134, 125), (125, 134, 133, 123), (130, 116, 114, 124), (145, 141, 146, 150), (144, 145, 150, 149), (143, 144, 149, 148), (142, 143, 148, 147), (141, 142, 147, 146), (158, 151, 166, 159), (157, 158, 159, 160), (156, 157, 160, 161), (155, 156, 161, 162), (154, 155, 162, 163), (153, 154, 163, 164), (152, 153, 164, 165), (151, 152, 165, 166), (160, 159, 167, 168), (166, 165, 173, 174), (165, 164, 172, 173), (164, 163, 171, 172), (163, 162, 170, 171), (162, 161, 169, 170), (161, 160, 168, 169), (159, 166, 174, 167), (168, 167, 175), (174, 173, 175), (173, 172, 175), (172, 171, 175), (171, 170, 175), (170, 169, 175), (169, 168, 175), (167, 174, 175), (206, 186, 184, 200), (187, 203, 205, 189), (177, 187, 189, 188, 181, 183, 182, 176), (180, 196, 190, 179), (178, 194, 196, 180), (202, 185, 186, 206), (202, 204, 203, 187, 177, 185), (178, 176, 182, 193, 195, 194), (188, 199, 191, 181), (189, 205, 199, 188), (193, 182, 183, 197), (200, 184, 179, 190), (184, 186, 185, 177, 176, 178, 180, 179), (202, 206, 207, 204), (204, 207, 205, 203), (206, 200, 201, 207), (207, 201, 199, 205), (196, 194, 195, 198), (198, 195, 193, 197), (190, 196, 198, 192), (192, 198, 197, 191), (191, 199, 201, 192), (192, 201, 200, 190), (197, 183, 181, 191), (238, 218, 216, 232), (219, 235, 237, 221), (209, 219, 221, 220, 213, 215, 214, 208), (212, 228, 222, 211), (210, 226, 228, 212), (234, 217, 218, 238), (234, 236, 235, 219, 209, 217), (210, 208, 214, 225, 227, 226), (220, 231, 223, 213), (221, 237, 231, 220), (225, 214, 215, 229), (232, 216, 211, 222), (216, 218, 217, 209, 208, 210, 212, 211), (234, 238, 239, 236), (236, 239, 237, 235), (238, 232, 233, 239), (239, 233, 231, 237), (228, 226, 227, 230), (230, 227, 225, 229), (222, 228, 230, 224), (224, 230, 229, 223), (223, 231, 233, 224), (224, 233, 232, 222), (229, 215, 213, 223), (270, 250, 248, 264), (251, 267, 269, 253), (241, 251, 253, 252, 245, 247, 246, 240), (244, 260, 254, 243), (242, 258, 260, 244), (266, 249, 250, 270), (266, 268, 267, 251, 241, 249), (242, 240, 246, 257, 259, 258), (252, 263, 255, 245), (253, 269, 263, 252), (257, 246, 247, 261), (264, 248, 243, 254), (248, 250, 249, 241, 240, 242, 244, 243), (266, 270, 271, 268), (268, 271, 269, 267), (270, 264, 265, 271), (271, 265, 263, 269), (260, 258, 259, 262), (262, 259, 257, 261), (254, 260, 262, 256), (256, 262, 261, 255), (255, 263, 265, 256), (256, 265, 264, 254), (261, 247, 245, 255), (279, 280, 287, 272), (278, 281, 280, 279), (277, 282, 281, 278), (276, 283, 282, 277), (275, 284, 283, 276), (274, 285, 284, 275), (273, 286, 285, 274), (272, 287, 286, 273), (281, 289, 288, 280), (287, 295, 294, 286), (286, 294, 293, 285), (285, 293, 292, 284), (284, 292, 291, 283), (283, 291, 290, 282), (282, 290, 289, 281), (280, 288, 295, 287), (289, 296, 288), (295, 296, 294), (294, 296, 293), (293, 296, 292), (292, 296, 291), (291, 296, 290), (290, 296, 289), (288, 296, 295), (327, 321, 305, 307), (308, 310, 326, 324), (298, 297, 303, 304, 302, 309, 310, 308), (301, 300, 311, 317), (299, 301, 317, 315), (323, 327, 307, 306), (323, 306, 298, 308, 324, 325), (299, 315, 316, 314, 303, 297), (309, 302, 312, 320), (310, 309, 320, 326), (314, 318, 304, 303), (321, 311, 300, 305), (305, 300, 301, 299, 297, 298, 306, 307), (323, 325, 328, 327), (325, 324, 326, 328), (327, 328, 322, 321), (328, 326, 320, 322), (317, 319, 316, 315), (319, 318, 314, 316), (311, 313, 319, 317), (313, 312, 318, 319), (312, 313, 322, 320), (313, 311, 321, 322), (318, 312, 302, 304), (333, 338, 334, 329), (332, 337, 338, 333), (331, 336, 337, 332), (330, 335, 336, 331), (329, 334, 335, 330), (369, 363, 347, 349), (350, 352, 368, 366), (340, 339, 345, 346, 344, 351, 352, 350), (343, 342, 353, 359), (341, 343, 359, 357), (365, 369, 349, 348), (365, 348, 340, 350, 366, 367), (341, 357, 358, 356, 345, 339), (351, 344, 354, 362), (352, 351, 362, 368), (356, 360, 346, 345), (363, 353, 342, 347), (347, 342, 343, 341, 339, 340, 348, 349), (365, 367, 370, 369), (367, 366, 368, 370), (369, 370, 364, 363), (370, 368, 362, 364), (359, 361, 358, 357), (361, 360, 356, 358), (353, 355, 361, 359), (355, 354, 360, 361), (354, 355, 364, 362), (355, 353, 363, 364), (360, 354, 344, 346), (375, 380, 376, 371), (374, 379, 380, 375), (373, 378, 379, 374), (372, 377, 378, 373), (371, 376, 377, 372), (411, 405, 389, 391), (392, 394, 410, 408), (382, 381, 387, 388, 386, 393, 394, 392), (385, 384, 395, 401), (383, 385, 401, 399), (407, 411, 391, 390), (407, 390, 382, 392, 408, 409), (383, 399, 400, 398, 387, 381), (393, 386, 396, 404), (394, 393, 404, 410), (398, 402, 388, 387), (405, 395, 384, 389), (389, 384, 385, 383, 381, 382, 390, 391), (407, 409, 412, 411), (409, 408, 410, 412), (411, 412, 406, 405), (412, 410, 404, 406), (401, 403, 400, 399), (403, 402, 398, 400), (395, 397, 403, 401), (397, 396, 402, 403), (396, 397, 406, 404), (397, 395, 405, 406), (402, 396, 386, 388), (417, 422, 418, 413), (416, 421, 422, 417), (415, 420, 421, 416), (414, 419, 420, 415), (413, 418, 419, 414), (430, 431, 438, 423), (429, 432, 431, 430), (428, 433, 432, 429), (427, 434, 433, 428), (426, 435, 434, 427), (425, 436, 435, 426), (424, 437, 436, 425), (423, 438, 437, 424), (432, 440, 439, 431), (438, 446, 445, 437), (437, 445, 444, 436), (436, 444, 443, 435), (435, 443, 442, 434), (434, 442, 441, 433), (433, 441, 440, 432), (431, 439, 446, 438), (440, 447, 439), (446, 447, 445), (445, 447, 444), (444, 447, 443), (443, 447, 442), (442, 447, 441), (441, 447, 440), (439, 447, 446), (478, 472, 456, 458), (459, 461, 477, 475), (449, 448, 454, 455, 453, 460, 461, 459), (452, 451, 462, 468), (450, 452, 468, 466), (474, 478, 458, 457), (474, 457, 449, 459, 475, 476), (450, 466, 467, 465, 454, 448), (460, 453, 463, 471), (461, 460, 471, 477), (465, 469, 455, 454), (472, 462, 451, 456), (456, 451, 452, 450, 448, 449, 457, 458), (474, 476, 479, 478), (476, 475, 477, 479), (478, 479, 473, 472), (479, 477, 471, 473), (468, 470, 467, 466), (470, 469, 465, 467), (462, 464, 470, 468), (464, 463, 469, 470), (463, 464, 473, 471), (464, 462, 472, 473), (469, 463, 453, 455), (510, 504, 488, 490), (491, 493, 509, 507), (481, 480, 486, 487, 485, 492, 493, 491), (484, 483, 494, 500), (482, 484, 500, 498), (506, 510, 490, 489), (506, 489, 481, 491, 507, 508), (482, 498, 499, 497, 486, 480), (492, 485, 495, 503), (493, 492, 503, 509), (497, 501, 487, 486), (504, 494, 483, 488), (488, 483, 484, 482, 480, 481, 489, 490), (506, 508, 511, 510), (508, 507, 509, 511), (510, 511, 505, 504), (511, 509, 503, 505), (500, 502, 499, 498), (502, 501, 497, 499), (494, 496, 502, 500), (496, 495, 501, 502), (495, 496, 505, 503), (496, 494, 504, 505), (501, 495, 485, 487), (542, 536, 520, 522), (523, 525, 541, 539), (513, 512, 518, 519, 517, 524, 525, 523), (516, 515, 526, 532), (514, 516, 532, 530), (538, 542, 522, 521), (538, 521, 513, 523, 539, 540), (514, 530, 531, 529, 518, 512), (524, 517, 527, 535), (525, 524, 535, 541), (529, 533, 519, 518), (536, 526, 515, 520), (520, 515, 516, 514, 512, 513, 521, 522), (538, 540, 543, 542), (540, 539, 541, 543), (542, 543, 537, 536), (543, 541, 535, 537), (532, 534, 531, 530), (534, 533, 529, 531), (526, 528, 534, 532), (528, 527, 533, 534), (527, 528, 537, 535), (528, 526, 536, 537), (533, 527, 517, 519), (548, 553, 549, 544), (547, 552, 553, 548), (546, 551, 552, 547), (545, 550, 551, 546), (544, 549, 550, 545), (558, 563, 559, 554), (557, 562, 563, 558), (556, 561, 562, 557), (555, 560, 561, 556), (554, 559, 560, 555), (568, 573, 569, 564), (567, 572, 573, 568), (566, 571, 572, 567), (565, 570, 571, 566), (564, 569, 570, 565), (578, 583, 579, 574), (577, 582, 583, 578), (576, 581, 582, 577), (575, 580, 581, 576), (574, 579, 580, 575), (588, 593, 589, 584), (587, 592, 593, 588), (586, 591, 592, 587), (585, 590, 591, 586), (584, 589, 590, 585), (598, 603, 599, 594), (597, 602, 603, 598), (596, 601, 602, 597), (595, 600, 601, 596), (594, 599, 600, 595)])
me_circle.polygons.foreach_set('use_smooth', [True] * 444)
_uv = me_circle.uv_layers.new(name='UVMap')
_uv.uv.foreach_set('vector', [0.7566, 0.1705, 0.6942, 0.1681, 0.6942, 0.0, 0.7566, 0.002384, 0.2002, 0.0, 0.266, 0.001494, 0.2301, 0.177, 0.1643, 0.1755, 0.7566, 0.0, 0.8224, 0.001217, 0.8224, 0.1792, 0.7566, 0.1779, 0.4894, 0.0, 0.5533, 0.001389, 0.5533, 0.1909, 0.4894, 0.1895, 0.4289, 0.001927, 0.4894, 0.0, 0.4894, 0.1895, 0.4289, 0.1915, 0.3614, 0.1825, 0.3125, 0.1784, 0.266, 0.0115, 0.315, 0.01562, 0.4289, 0.1821, 0.3614, 0.1825, 0.315, 0.01562, 0.3824, 0.01516, 0.6942, 0.1681, 0.6318, 0.1705, 0.6318, 0.002384, 0.6942, 0.0, 0.1643, 0.1755, 0.2301, 0.177, 0.2085, 0.1852, 0.169, 0.1843, 0.4289, 0.01038, 0.3824, 0.01516, 0.3665, 0.006646, 0.3944, 0.003779, 0.3824, 0.01516, 0.315, 0.01562, 0.3261, 0.006923, 0.3665, 0.006646, 0.315, 0.01562, 0.266, 0.0115, 0.2967, 0.004449, 0.3261, 0.006923, 0.4289, 0.1915, 0.4894, 0.1895, 0.4917, 0.1981, 0.4554, 0.1993, 0.4894, 0.1895, 0.5533, 0.1909, 0.5301, 0.1989, 0.4917, 0.1981, 0.1072, 0.1783, 0.1643, 0.1755, 0.169, 0.1843, 0.1348, 0.186, 0.2301, 0.177, 0.266, 0.1819, 0.2301, 0.1882, 0.2085, 0.1852, 0.169, 0.1843, 0.2085, 0.1852, 0.1774, 0.1911, 0.3944, 0.003779, 0.3665, 0.006646, 0.3444, 0.0, 0.3665, 0.006646, 0.3261, 0.006923, 0.3444, 0.0, 0.3261, 0.006923, 0.2967, 0.004449, 0.3444, 0.0, 0.4554, 0.1993, 0.4917, 0.1981, 0.4953, 0.204, 0.4917, 0.1981, 0.5301, 0.1989, 0.4953, 0.204, 0.1348, 0.186, 0.169, 0.1843, 0.1774, 0.1911, 0.2085, 0.1852, 0.2301, 0.1882, 0.1774, 0.1911, 0.855, 0.1143, 0.8232, 0.1145, 0.8224, 0.1107, 0.8649, 0.1105, 0.8758, 0.1204, 0.8745, 0.1214, 0.8476, 0.1257, 0.8544, 0.1202, 0.9503, 0.0861, 0.8748, 0.09312, 0.8481, 0.09263, 0.835, 0.09025, 0.8224, 0.07692, 0.8305, 0.07404, 0.8551, 0.07235, 0.9342, 0.06905, 0.8232, 0.09326, 0.855, 0.09312, 0.8649, 0.09529, 0.8224, 0.09548, 0.8563, 0.0, 0.8573, 0.0004799, 0.8326, 0.004118, 0.8273, 0.001567, 0.8312, 0.1176, 0.8252, 0.1176, 0.8232, 0.1145, 0.855, 0.1143, 0.8539, 0.0524, 0.8224, 0.04324, 0.8246, 0.02971, 0.8261, 0.02872, 0.8745, 0.03882, 0.8572, 0.05276, 0.9503, 0.0588, 0.9342, 0.06905, 0.8551, 0.07235, 0.8545, 0.07173, 0.8767, 0.06365, 0.9444, 0.05894, 1.0, 0.02807, 0.9522, 0.02872, 0.9522, 0.01446, 1.0, 0.01381, 0.8544, 0.1202, 0.8476, 0.1257, 0.8224, 0.1268, 0.8314, 0.1194, 0.9871, 0.006985, 0.9939, 0.006892, 0.9982, 0.01013, 0.9625, 0.01062, 0.8649, 0.1105, 0.8224, 0.1107, 0.8224, 0.09548, 0.8649, 0.09529, 0.8716, 0.0588, 0.8575, 0.05703, 0.8572, 0.05276, 0.8745, 0.03882, 0.9836, 0.03882, 0.9901, 0.05276, 0.9765, 0.05703, 0.9568, 0.0588, 0.8312, 0.1176, 0.855, 0.1143, 0.9285, 0.1162, 0.9046, 0.1194, 0.8758, 0.1336, 0.8489, 0.1379, 0.8476, 0.1257, 0.8745, 0.1214, 0.855, 0.1143, 0.8649, 0.1105, 0.9384, 0.1123, 0.9285, 0.1162, 0.8489, 0.1379, 0.8237, 0.139, 0.8224, 0.1268, 0.8476, 0.1257, 0.8326, 0.004118, 0.8573, 0.0004799, 0.9023, 0.005724, 0.8776, 0.009362, 0.8776, 0.009362, 0.9023, 0.005724, 0.9871, 0.006985, 0.9625, 0.01062, 0.8224, 0.007959, 0.8326, 0.004118, 0.8776, 0.009362, 0.8674, 0.0132, 0.8674, 0.0132, 0.8776, 0.009362, 0.9625, 0.01062, 0.9522, 0.01446, 0.9522, 0.01446, 0.9522, 0.02872, 0.8674, 0.02746, 0.8674, 0.0132, 0.9384, 0.09714, 0.9384, 0.1123, 0.8649, 0.1105, 0.8649, 0.09529, 0.9625, 0.01062, 0.9982, 0.01013, 1.0, 0.01381, 0.9522, 0.01446, 0.1072, 1.0, 0.0657, 1.0, 0.0657, 0.0, 0.1072, 0.0, 0.5904, 0.0002363, 0.6318, 0.0, 0.6318, 0.5357, 0.5904, 0.5359, 0.02787, 0.0, 0.0657, 0.0001634, 0.0657, 0.9983, 0.02788, 0.9981, 0.0, 0.0002947, 0.02787, 0.0, 0.02788, 0.9981, 2.313e-06, 0.9984, 0.5533, 0.0, 0.5904, 0.002169, 0.5904, 0.6715, 0.5533, 0.6693, 0.855, 0.1143, 0.8232, 0.1145, 0.8224, 0.1107, 0.8649, 0.1105, 0.8758, 0.1204, 0.8745, 0.1214, 0.8476, 0.1257, 0.8544, 0.1202, 0.9503, 0.0861, 0.8748, 0.09312, 0.8481, 0.09263, 0.835, 0.09025, 0.8224, 0.07692, 0.8305, 0.07404, 0.8551, 0.07235, 0.9342, 0.06905, 0.8232, 0.09326, 0.855, 0.09312, 0.8649, 0.09529, 0.8224, 0.09548, 0.8563, 0.0, 0.8573, 0.0004799, 0.8326, 0.004118, 0.8273, 0.001567, 0.8312, 0.1176, 0.8252, 0.1176, 0.8232, 0.1145, 0.855, 0.1143, 0.8539, 0.0524, 0.8224, 0.04324, 0.8246, 0.02971, 0.8261, 0.02872, 0.8745, 0.03882, 0.8572, 0.05276, 0.9503, 0.0588, 0.9342, 0.06905, 0.8551, 0.07235, 0.8545, 0.07173, 0.8767, 0.06365, 0.9444, 0.05894, 1.0, 0.02807, 0.9522, 0.02872, 0.9522, 0.01446, 1.0, 0.01381, 0.8544, 0.1202, 0.8476, 0.1257, 0.8224, 0.1268, 0.8314, 0.1194, 0.9871, 0.006985, 0.9939, 0.006892, 0.9982, 0.01013, 0.9625, 0.01062, 0.8649, 0.1105, 0.8224, 0.1107, 0.8224, 0.09548, 0.8649, 0.09529, 0.8716, 0.0588, 0.8575, 0.05703, 0.8572, 0.05276, 0.8745, 0.03882, 0.9836, 0.03882, 0.9901, 0.05276, 0.9765, 0.05703, 0.9568, 0.0588, 0.8312, 0.1176, 0.855, 0.1143, 0.9285, 0.1162, 0.9046, 0.1194, 0.8758, 0.1336, 0.8489, 0.1379, 0.8476, 0.1257, 0.8745, 0.1214, 0.855, 0.1143, 0.8649, 0.1105, 0.9384, 0.1123, 0.9285, 0.1162, 0.8489, 0.1379, 0.8237, 0.139, 0.8224, 0.1268, 0.8476, 0.1257, 0.8326, 0.004118, 0.8573, 0.0004799, 0.9023, 0.005724, 0.8776, 0.009362, 0.8776, 0.009362, 0.9023, 0.005724, 0.9871, 0.006985, 0.9625, 0.01062, 0.8224, 0.007959, 0.8326, 0.004118, 0.8776, 0.009362, 0.8674, 0.0132, 0.8674, 0.0132, 0.8776, 0.009362, 0.9625, 0.01062, 0.9522, 0.01446, 0.9522, 0.01446, 0.9522, 0.02872, 0.8674, 0.02746, 0.8674, 0.0132, 0.9384, 0.09714, 0.9384, 0.1123, 0.8649, 0.1105, 0.8649, 0.09529, 0.9625, 0.01062, 0.9982, 0.01013, 1.0, 0.01381, 0.9522, 0.01446, 0.1072, 1.0, 0.0657, 1.0, 0.0657, 0.0, 0.1072, 0.0, 0.5904, 0.0002363, 0.6318, 0.0, 0.6318, 0.5357, 0.5904, 0.5359, 0.02787, 0.0, 0.0657, 0.0001634, 0.0657, 0.9983, 0.02788, 0.9981, 0.0, 0.0002947, 0.02787, 0.0, 0.02788, 0.9981, 2.313e-06, 0.9984, 0.5533, 0.0, 0.5904, 0.002169, 0.5904, 0.6715, 0.5533, 0.6693, 0.855, 0.1143, 0.8232, 0.1145, 0.8224, 0.1107, 0.8649, 0.1105, 0.8758, 0.1204, 0.8745, 0.1214, 0.8476, 0.1257, 0.8544, 0.1202, 0.9503, 0.0861, 0.8748, 0.09312, 0.8481, 0.09263, 0.835, 0.09025, 0.8224, 0.07692, 0.8305, 0.07404, 0.8551, 0.07235, 0.9342, 0.06905, 0.8232, 0.09326, 0.855, 0.09312, 0.8649, 0.09529, 0.8224, 0.09548, 0.8563, 0.0, 0.8573, 0.0004799, 0.8326, 0.004118, 0.8273, 0.001567, 0.8312, 0.1176, 0.8252, 0.1176, 0.8232, 0.1145, 0.855, 0.1143, 0.8539, 0.0524, 0.8224, 0.04324, 0.8246, 0.02971, 0.8261, 0.02872, 0.8745, 0.03882, 0.8572, 0.05276, 0.9503, 0.0588, 0.9342, 0.06905, 0.8551, 0.07235, 0.8545, 0.07173, 0.8767, 0.06365, 0.9444, 0.05894, 1.0, 0.02807, 0.9522, 0.02872, 0.9522, 0.01446, 1.0, 0.01381, 0.8544, 0.1202, 0.8476, 0.1257, 0.8224, 0.1268, 0.8314, 0.1194, 0.9871, 0.006985, 0.9939, 0.006892, 0.9982, 0.01013, 0.9625, 0.01062, 0.8649, 0.1105, 0.8224, 0.1107, 0.8224, 0.09548, 0.8649, 0.09529, 0.8716, 0.0588, 0.8575, 0.05703, 0.8572, 0.05276, 0.8745, 0.03882, 0.9836, 0.03882, 0.9901, 0.05276, 0.9765, 0.05703, 0.9568, 0.0588, 0.8312, 0.1176, 0.855, 0.1143, 0.9285, 0.1162, 0.9046, 0.1194, 0.8758, 0.1336, 0.8489, 0.1379, 0.8476, 0.1257, 0.8745, 0.1214, 0.855, 0.1143, 0.8649, 0.1105, 0.9384, 0.1123, 0.9285, 0.1162, 0.8489, 0.1379, 0.8237, 0.139, 0.8224, 0.1268, 0.8476, 0.1257, 0.8326, 0.004118, 0.8573, 0.0004799, 0.9023, 0.005724, 0.8776, 0.009362, 0.8776, 0.009362, 0.9023, 0.005724, 0.9871, 0.006985, 0.9625, 0.01062, 0.8224, 0.007959, 0.8326, 0.004118, 0.8776, 0.009362, 0.8674, 0.0132, 0.8674, 0.0132, 0.8776, 0.009362, 0.9625, 0.01062, 0.9522, 0.01446, 0.9522, 0.01446, 0.9522, 0.02872, 0.8674, 0.02746, 0.8674, 0.0132, 0.9384, 0.09714, 0.9384, 0.1123, 0.8649, 0.1105, 0.8649, 0.09529, 0.9625, 0.01062, 0.9982, 0.01013, 1.0, 0.01381, 0.9522, 0.01446, 0.1072, 1.0, 0.0657, 1.0, 0.0657, 0.0, 0.1072, 0.0, 0.5904, 0.0002363, 0.6318, 0.0, 0.6318, 0.5357, 0.5904, 0.5359, 0.02787, 0.0, 0.0657, 0.0001634, 0.0657, 0.9983, 0.02788, 0.9981, 0.0, 0.0002947, 0.02787, 0.0, 0.02788, 0.9981, 2.313e-06, 0.9984, 0.5533, 0.0, 0.5904, 0.002169, 0.5904, 0.6715, 0.5533, 0.6693, 0.7566, 0.1705, 0.6942, 0.1681, 0.6942, 0.0, 0.7566, 0.002384, 0.2002, 0.0, 0.266, 0.001494, 0.2301, 0.177, 0.1643, 0.1755, 0.7566, 0.0, 0.8224, 0.001217, 0.8224, 0.1792, 0.7566, 0.1779, 0.4894, 0.0, 0.5533, 0.001389, 0.5533, 0.1909, 0.4894, 0.1895, 0.4289, 0.001927, 0.4894, 0.0, 0.4894, 0.1895, 0.4289, 0.1915, 0.3614, 0.1825, 0.3125, 0.1784, 0.266, 0.0115, 0.315, 0.01562, 0.4289, 0.1821, 0.3614, 0.1825, 0.315, 0.01562, 0.3824, 0.01516, 0.6942, 0.1681, 0.6318, 0.1705, 0.6318, 0.002384, 0.6942, 0.0, 0.1643, 0.1755, 0.2301, 0.177, 0.2085, 0.1852, 0.169, 0.1843, 0.4289, 0.01038, 0.3824, 0.01516, 0.3665, 0.006646, 0.3944, 0.003779, 0.3824, 0.01516, 0.315, 0.01562, 0.3261, 0.006923, 0.3665, 0.006646, 0.315, 0.01562, 0.266, 0.0115, 0.2967, 0.004449, 0.3261, 0.006923, 0.4289, 0.1915, 0.4894, 0.1895, 0.4917, 0.1981, 0.4554, 0.1993, 0.4894, 0.1895, 0.5533, 0.1909, 0.5301, 0.1989, 0.4917, 0.1981, 0.1072, 0.1783, 0.1643, 0.1755, 0.169, 0.1843, 0.1348, 0.186, 0.2301, 0.177, 0.266, 0.1819, 0.2301, 0.1882, 0.2085, 0.1852, 0.169, 0.1843, 0.2085, 0.1852, 0.1774, 0.1911, 0.3944, 0.003779, 0.3665, 0.006646, 0.3444, 0.0, 0.3665, 0.006646, 0.3261, 0.006923, 0.3444, 0.0, 0.3261, 0.006923, 0.2967, 0.004449, 0.3444, 0.0, 0.4554, 0.1993, 0.4917, 0.1981, 0.4953, 0.204, 0.4917, 0.1981, 0.5301, 0.1989, 0.4953, 0.204, 0.1348, 0.186, 0.169, 0.1843, 0.1774, 0.1911, 0.2085, 0.1852, 0.2301, 0.1882, 0.1774, 0.1911, 0.855, 0.1143, 0.8232, 0.1145, 0.8224, 0.1107, 0.8649, 0.1105, 0.8758, 0.1204, 0.8745, 0.1214, 0.8476, 0.1257, 0.8544, 0.1202, 0.9503, 0.0861, 0.8748, 0.09312, 0.8481, 0.09263, 0.835, 0.09025, 0.8224, 0.07692, 0.8305, 0.07404, 0.8551, 0.07235, 0.9342, 0.06905, 0.8232, 0.09326, 0.855, 0.09312, 0.8649, 0.09529, 0.8224, 0.09548, 0.8563, 0.0, 0.8573, 0.0004799, 0.8326, 0.004118, 0.8273, 0.001567, 0.8312, 0.1176, 0.8252, 0.1176, 0.8232, 0.1145, 0.855, 0.1143, 0.8539, 0.0524, 0.8224, 0.04324, 0.8246, 0.02971, 0.8261, 0.02872, 0.8745, 0.03882, 0.8572, 0.05276, 0.9503, 0.0588, 0.9342, 0.06905, 0.8551, 0.07235, 0.8545, 0.07173, 0.8767, 0.06365, 0.9444, 0.05894, 1.0, 0.02807, 0.9522, 0.02872, 0.9522, 0.01446, 1.0, 0.01381, 0.8544, 0.1202, 0.8476, 0.1257, 0.8224, 0.1268, 0.8314, 0.1194, 0.9871, 0.006985, 0.9939, 0.006892, 0.9982, 0.01013, 0.9625, 0.01062, 0.8649, 0.1105, 0.8224, 0.1107, 0.8224, 0.09548, 0.8649, 0.09529, 0.8716, 0.0588, 0.8575, 0.05703, 0.8572, 0.05276, 0.8745, 0.03882, 0.9836, 0.03882, 0.9901, 0.05276, 0.9765, 0.05703, 0.9568, 0.0588, 0.8312, 0.1176, 0.855, 0.1143, 0.9285, 0.1162, 0.9046, 0.1194, 0.8758, 0.1336, 0.8489, 0.1379, 0.8476, 0.1257, 0.8745, 0.1214, 0.855, 0.1143, 0.8649, 0.1105, 0.9384, 0.1123, 0.9285, 0.1162, 0.8489, 0.1379, 0.8237, 0.139, 0.8224, 0.1268, 0.8476, 0.1257, 0.8326, 0.004118, 0.8573, 0.0004799, 0.9023, 0.005724, 0.8776, 0.009362, 0.8776, 0.009362, 0.9023, 0.005724, 0.9871, 0.006985, 0.9625, 0.01062, 0.8224, 0.007959, 0.8326, 0.004118, 0.8776, 0.009362, 0.8674, 0.0132, 0.8674, 0.0132, 0.8776, 0.009362, 0.9625, 0.01062, 0.9522, 0.01446, 0.9522, 0.01446, 0.9522, 0.02872, 0.8674, 0.02746, 0.8674, 0.0132, 0.9384, 0.09714, 0.9384, 0.1123, 0.8649, 0.1105, 0.8649, 0.09529, 0.9625, 0.01062, 0.9982, 0.01013, 1.0, 0.01381, 0.9522, 0.01446, 0.855, 0.1143, 0.8232, 0.1145, 0.8224, 0.1107, 0.8649, 0.1105, 0.8758, 0.1204, 0.8745, 0.1214, 0.8476, 0.1257, 0.8544, 0.1202, 0.9503, 0.0861, 0.8748, 0.09312, 0.8481, 0.09263, 0.835, 0.09025, 0.8224, 0.07692, 0.8305, 0.07404, 0.8551, 0.07235, 0.9342, 0.06905, 0.8232, 0.09326, 0.855, 0.09312, 0.8649, 0.09529, 0.8224, 0.09548, 0.8563, 0.0, 0.8573, 0.0004799, 0.8326, 0.004118, 0.8273, 0.001567, 0.8312, 0.1176, 0.8252, 0.1176, 0.8232, 0.1145, 0.855, 0.1143, 0.8539, 0.0524, 0.8224, 0.04324, 0.8246, 0.02971, 0.8261, 0.02872, 0.8745, 0.03882, 0.8572, 0.05276, 0.9503, 0.0588, 0.9342, 0.06905, 0.8551, 0.07235, 0.8545, 0.07173, 0.8767, 0.06365, 0.9444, 0.05894, 1.0, 0.02807, 0.9522, 0.02872, 0.9522, 0.01446, 1.0, 0.01381, 0.8544, 0.1202, 0.8476, 0.1257, 0.8224, 0.1268, 0.8314, 0.1194, 0.9871, 0.006985, 0.9939, 0.006892, 0.9982, 0.01013, 0.9625, 0.01062, 0.8649, 0.1105, 0.8224, 0.1107, 0.8224, 0.09548, 0.8649, 0.09529, 0.8716, 0.0588, 0.8575, 0.05703, 0.8572, 0.05276, 0.8745, 0.03882, 0.9836, 0.03882, 0.9901, 0.05276, 0.9765, 0.05703, 0.9568, 0.0588, 0.8312, 0.1176, 0.855, 0.1143, 0.9285, 0.1162, 0.9046, 0.1194, 0.8758, 0.1336, 0.8489, 0.1379, 0.8476, 0.1257, 0.8745, 0.1214, 0.855, 0.1143, 0.8649, 0.1105, 0.9384, 0.1123, 0.9285, 0.1162, 0.8489, 0.1379, 0.8237, 0.139, 0.8224, 0.1268, 0.8476, 0.1257, 0.8326, 0.004118, 0.8573, 0.0004799, 0.9023, 0.005724, 0.8776, 0.009362, 0.8776, 0.009362, 0.9023, 0.005724, 0.9871, 0.006985, 0.9625, 0.01062, 0.8224, 0.007959, 0.8326, 0.004118, 0.8776, 0.009362, 0.8674, 0.0132, 0.8674, 0.0132, 0.8776, 0.009362, 0.9625, 0.01062, 0.9522, 0.01446, 0.9522, 0.01446, 0.9522, 0.02872, 0.8674, 0.02746, 0.8674, 0.0132, 0.9384, 0.09714, 0.9384, 0.1123, 0.8649, 0.1105, 0.8649, 0.09529, 0.9625, 0.01062, 0.9982, 0.01013, 1.0, 0.01381, 0.9522, 0.01446, 0.855, 0.1143, 0.8232, 0.1145, 0.8224, 0.1107, 0.8649, 0.1105, 0.8758, 0.1204, 0.8745, 0.1214, 0.8476, 0.1257, 0.8544, 0.1202, 0.9503, 0.0861, 0.8748, 0.09312, 0.8481, 0.09263, 0.835, 0.09025, 0.8224, 0.07692, 0.8305, 0.07404, 0.8551, 0.07235, 0.9342, 0.06905, 0.8232, 0.09326, 0.855, 0.09312, 0.8649, 0.09529, 0.8224, 0.09548, 0.8563, 0.0, 0.8573, 0.0004799, 0.8326, 0.004118, 0.8273, 0.001567, 0.8312, 0.1176, 0.8252, 0.1176, 0.8232, 0.1145, 0.855, 0.1143, 0.8539, 0.0524, 0.8224, 0.04324, 0.8246, 0.02971, 0.8261, 0.02872, 0.8745, 0.03882, 0.8572, 0.05276, 0.9503, 0.0588, 0.9342, 0.06905, 0.8551, 0.07235, 0.8545, 0.07173, 0.8767, 0.06365, 0.9444, 0.05894, 1.0, 0.02807, 0.9522, 0.02872, 0.9522, 0.01446, 1.0, 0.01381, 0.8544, 0.1202, 0.8476, 0.1257, 0.8224, 0.1268, 0.8314, 0.1194, 0.9871, 0.006985, 0.9939, 0.006892, 0.9982, 0.01013, 0.9625, 0.01062, 0.8649, 0.1105, 0.8224, 0.1107, 0.8224, 0.09548, 0.8649, 0.09529, 0.8716, 0.0588, 0.8575, 0.05703, 0.8572, 0.05276, 0.8745, 0.03882, 0.9836, 0.03882, 0.9901, 0.05276, 0.9765, 0.05703, 0.9568, 0.0588, 0.8312, 0.1176, 0.855, 0.1143, 0.9285, 0.1162, 0.9046, 0.1194, 0.8758, 0.1336, 0.8489, 0.1379, 0.8476, 0.1257, 0.8745, 0.1214, 0.855, 0.1143, 0.8649, 0.1105, 0.9384, 0.1123, 0.9285, 0.1162, 0.8489, 0.1379, 0.8237, 0.139, 0.8224, 0.1268, 0.8476, 0.1257, 0.8326, 0.004118, 0.8573, 0.0004799, 0.9023, 0.005724, 0.8776, 0.009362, 0.8776, 0.009362, 0.9023, 0.005724, 0.9871, 0.006985, 0.9625, 0.01062, 0.8224, 0.007959, 0.8326, 0.004118, 0.8776, 0.009362, 0.8674, 0.0132, 0.8674, 0.0132, 0.8776, 0.009362, 0.9625, 0.01062, 0.9522, 0.01446, 0.9522, 0.01446, 0.9522, 0.02872, 0.8674, 0.02746, 0.8674, 0.0132, 0.9384, 0.09714, 0.9384, 0.1123, 0.8649, 0.1105, 0.8649, 0.09529, 0.9625, 0.01062, 0.9982, 0.01013, 1.0, 0.01381, 0.9522, 0.01446, 0.7566, 0.1705, 0.7566, 0.002384, 0.6942, 0.0, 0.6942, 0.1681, 0.2002, 0.0, 0.1643, 0.1755, 0.2301, 0.177, 0.266, 0.001494, 0.7566, 0.0, 0.7566, 0.1779, 0.8224, 0.1792, 0.8224, 0.001217, 0.4894, 0.0, 0.4894, 0.1895, 0.5533, 0.1909, 0.5533, 0.001389, 0.4289, 0.001927, 0.4289, 0.1915, 0.4894, 0.1895, 0.4894, 0.0, 0.3614, 0.1825, 0.315, 0.01562, 0.266, 0.0115, 0.3125, 0.1784, 0.4289, 0.1821, 0.3824, 0.01516, 0.315, 0.01562, 0.3614, 0.1825, 0.6942, 0.1681, 0.6942, 0.0, 0.6318, 0.002384, 0.6318, 0.1705, 0.1643, 0.1755, 0.169, 0.1843, 0.2085, 0.1852, 0.2301, 0.177, 0.4289, 0.01038, 0.3944, 0.003779, 0.3665, 0.006646, 0.3824, 0.01516, 0.3824, 0.01516, 0.3665, 0.006646, 0.3261, 0.006923, 0.315, 0.01562, 0.315, 0.01562, 0.3261, 0.006923, 0.2967, 0.004449, 0.266, 0.0115, 0.4289, 0.1915, 0.4554, 0.1993, 0.4917, 0.1981, 0.4894, 0.1895, 0.4894, 0.1895, 0.4917, 0.1981, 0.5301, 0.1989, 0.5533, 0.1909, 0.1072, 0.1783, 0.1348, 0.186, 0.169, 0.1843, 0.1643, 0.1755, 0.2301, 0.177, 0.2085, 0.1852, 0.2301, 0.1882, 0.266, 0.1819, 0.169, 0.1843, 0.1774, 0.1911, 0.2085, 0.1852, 0.3944, 0.003779, 0.3444, 0.0, 0.3665, 0.006646, 0.3665, 0.006646, 0.3444, 0.0, 0.3261, 0.006923, 0.3261, 0.006923, 0.3444, 0.0, 0.2967, 0.004449, 0.4554, 0.1993, 0.4953, 0.204, 0.4917, 0.1981, 0.4917, 0.1981, 0.4953, 0.204, 0.5301, 0.1989, 0.1348, 0.186, 0.1774, 0.1911, 0.169, 0.1843, 0.2085, 0.1852, 0.1774, 0.1911, 0.2301, 0.1882, 0.855, 0.1143, 0.8649, 0.1105, 0.8224, 0.1107, 0.8232, 0.1145, 0.8758, 0.1204, 0.8544, 0.1202, 0.8476, 0.1257, 0.8745, 0.1214, 0.9503, 0.0861, 0.9342, 0.06905, 0.8551, 0.07235, 0.8305, 0.07404, 0.8224, 0.07692, 0.835, 0.09025, 0.8481, 0.09263, 0.8748, 0.09312, 0.8232, 0.09326, 0.8224, 0.09548, 0.8649, 0.09529, 0.855, 0.09312, 0.8563, 0.0, 0.8273, 0.001567, 0.8326, 0.004118, 0.8573, 0.0004799, 0.8312, 0.1176, 0.855, 0.1143, 0.8232, 0.1145, 0.8252, 0.1176, 0.8539, 0.0524, 0.8572, 0.05276, 0.8745, 0.03882, 0.8261, 0.02872, 0.8246, 0.02971, 0.8224, 0.04324, 0.9503, 0.0588, 0.9444, 0.05894, 0.8767, 0.06365, 0.8545, 0.07173, 0.8551, 0.07235, 0.9342, 0.06905, 1.0, 0.02807, 1.0, 0.01381, 0.9522, 0.01446, 0.9522, 0.02872, 0.8544, 0.1202, 0.8314, 0.1194, 0.8224, 0.1268, 0.8476, 0.1257, 0.9871, 0.006985, 0.9625, 0.01062, 0.9982, 0.01013, 0.9939, 0.006892, 0.8649, 0.1105, 0.8649, 0.09529, 0.8224, 0.09548, 0.8224, 0.1107, 0.8716, 0.0588, 0.9568, 0.0588, 0.9765, 0.05703, 0.9901, 0.05276, 0.9836, 0.03882, 0.8745, 0.03882, 0.8572, 0.05276, 0.8575, 0.05703, 0.8312, 0.1176, 0.9046, 0.1194, 0.9285, 0.1162, 0.855, 0.1143, 0.8758, 0.1336, 0.8745, 0.1214, 0.8476, 0.1257, 0.8489, 0.1379, 0.855, 0.1143, 0.9285, 0.1162, 0.9384, 0.1123, 0.8649, 0.1105, 0.8489, 0.1379, 0.8476, 0.1257, 0.8224, 0.1268, 0.8237, 0.139, 0.8326, 0.004118, 0.8776, 0.009362, 0.9023, 0.005724, 0.8573, 0.0004799, 0.8776, 0.009362, 0.9625, 0.01062, 0.9871, 0.006985, 0.9023, 0.005724, 0.8224, 0.007959, 0.8674, 0.0132, 0.8776, 0.009362, 0.8326, 0.004118, 0.8674, 0.0132, 0.9522, 0.01446, 0.9625, 0.01062, 0.8776, 0.009362, 0.9522, 0.01446, 0.8674, 0.0132, 0.8674, 0.02746, 0.9522, 0.02872, 0.9384, 0.09714, 0.8649, 0.09529, 0.8649, 0.1105, 0.9384, 0.1123, 0.9625, 0.01062, 0.9522, 0.01446, 1.0, 0.01381, 0.9982, 0.01013, 0.1072, 1.0, 0.1072, 0.0, 0.0657, 0.0, 0.0657, 1.0, 0.5904, 0.0002363, 0.5904, 0.5359, 0.6318, 0.5357, 0.6318, 0.0, 0.02787, 0.0, 0.02788, 0.9981, 0.0657, 0.9983, 0.0657, 0.0001634, 0.0, 0.0002947, 2.313e-06, 0.9984, 0.02788, 0.9981, 0.02787, 0.0, 0.5533, 0.0, 0.5533, 0.6693, 0.5904, 0.6715, 0.5904, 0.002169, 0.855, 0.1143, 0.8649, 0.1105, 0.8224, 0.1107, 0.8232, 0.1145, 0.8758, 0.1204, 0.8544, 0.1202, 0.8476, 0.1257, 0.8745, 0.1214, 0.9503, 0.0861, 0.9342, 0.06905, 0.8551, 0.07235, 0.8305, 0.07404, 0.8224, 0.07692, 0.835, 0.09025, 0.8481, 0.09263, 0.8748, 0.09312, 0.8232, 0.09326, 0.8224, 0.09548, 0.8649, 0.09529, 0.855, 0.09312, 0.8563, 0.0, 0.8273, 0.001567, 0.8326, 0.004118, 0.8573, 0.0004799, 0.8312, 0.1176, 0.855, 0.1143, 0.8232, 0.1145, 0.8252, 0.1176, 0.8539, 0.0524, 0.8572, 0.05276, 0.8745, 0.03882, 0.8261, 0.02872, 0.8246, 0.02971, 0.8224, 0.04324, 0.9503, 0.0588, 0.9444, 0.05894, 0.8767, 0.06365, 0.8545, 0.07173, 0.8551, 0.07235, 0.9342, 0.06905, 1.0, 0.02807, 1.0, 0.01381, 0.9522, 0.01446, 0.9522, 0.02872, 0.8544, 0.1202, 0.8314, 0.1194, 0.8224, 0.1268, 0.8476, 0.1257, 0.9871, 0.006985, 0.9625, 0.01062, 0.9982, 0.01013, 0.9939, 0.006892, 0.8649, 0.1105, 0.8649, 0.09529, 0.8224, 0.09548, 0.8224, 0.1107, 0.8716, 0.0588, 0.9568, 0.0588, 0.9765, 0.05703, 0.9901, 0.05276, 0.9836, 0.03882, 0.8745, 0.03882, 0.8572, 0.05276, 0.8575, 0.05703, 0.8312, 0.1176, 0.9046, 0.1194, 0.9285, 0.1162, 0.855, 0.1143, 0.8758, 0.1336, 0.8745, 0.1214, 0.8476, 0.1257, 0.8489, 0.1379, 0.855, 0.1143, 0.9285, 0.1162, 0.9384, 0.1123, 0.8649, 0.1105, 0.8489, 0.1379, 0.8476, 0.1257, 0.8224, 0.1268, 0.8237, 0.139, 0.8326, 0.004118, 0.8776, 0.009362, 0.9023, 0.005724, 0.8573, 0.0004799, 0.8776, 0.009362, 0.9625, 0.01062, 0.9871, 0.006985, 0.9023, 0.005724, 0.8224, 0.007959, 0.8674, 0.0132, 0.8776, 0.009362, 0.8326, 0.004118, 0.8674, 0.0132, 0.9522, 0.01446, 0.9625, 0.01062, 0.8776, 0.009362, 0.9522, 0.01446, 0.8674, 0.0132, 0.8674, 0.02746, 0.9522, 0.02872, 0.9384, 0.09714, 0.8649, 0.09529, 0.8649, 0.1105, 0.9384, 0.1123, 0.9625, 0.01062, 0.9522, 0.01446, 1.0, 0.01381, 0.9982, 0.01013, 0.1072, 1.0, 0.1072, 0.0, 0.0657, 0.0, 0.0657, 1.0, 0.5904, 0.0002363, 0.5904, 0.5359, 0.6318, 0.5357, 0.6318, 0.0, 0.02787, 0.0, 0.02788, 0.9981, 0.0657, 0.9983, 0.0657, 0.0001634, 0.0, 0.0002947, 2.313e-06, 0.9984, 0.02788, 0.9981, 0.02787, 0.0, 0.5533, 0.0, 0.5533, 0.6693, 0.5904, 0.6715, 0.5904, 0.002169, 0.855, 0.1143, 0.8649, 0.1105, 0.8224, 0.1107, 0.8232, 0.1145, 0.8758, 0.1204, 0.8544, 0.1202, 0.8476, 0.1257, 0.8745, 0.1214, 0.9503, 0.0861, 0.9342, 0.06905, 0.8551, 0.07235, 0.8305, 0.07404, 0.8224, 0.07692, 0.835, 0.09025, 0.8481, 0.09263, 0.8748, 0.09312, 0.8232, 0.09326, 0.8224, 0.09548, 0.8649, 0.09529, 0.855, 0.09312, 0.8563, 0.0, 0.8273, 0.001567, 0.8326, 0.004118, 0.8573, 0.0004799, 0.8312, 0.1176, 0.855, 0.1143, 0.8232, 0.1145, 0.8252, 0.1176, 0.8539, 0.0524, 0.8572, 0.05276, 0.8745, 0.03882, 0.8261, 0.02872, 0.8246, 0.02971, 0.8224, 0.04324, 0.9503, 0.0588, 0.9444, 0.05894, 0.8767, 0.06365, 0.8545, 0.07173, 0.8551, 0.07235, 0.9342, 0.06905, 1.0, 0.02807, 1.0, 0.01381, 0.9522, 0.01446, 0.9522, 0.02872, 0.8544, 0.1202, 0.8314, 0.1194, 0.8224, 0.1268, 0.8476, 0.1257, 0.9871, 0.006985, 0.9625, 0.01062, 0.9982, 0.01013, 0.9939, 0.006892, 0.8649, 0.1105, 0.8649, 0.09529, 0.8224, 0.09548, 0.8224, 0.1107, 0.8716, 0.0588, 0.9568, 0.0588, 0.9765, 0.05703, 0.9901, 0.05276, 0.9836, 0.03882, 0.8745, 0.03882, 0.8572, 0.05276, 0.8575, 0.05703, 0.8312, 0.1176, 0.9046, 0.1194, 0.9285, 0.1162, 0.855, 0.1143, 0.8758, 0.1336, 0.8745, 0.1214, 0.8476, 0.1257, 0.8489, 0.1379, 0.855, 0.1143, 0.9285, 0.1162, 0.9384, 0.1123, 0.8649, 0.1105, 0.8489, 0.1379, 0.8476, 0.1257, 0.8224, 0.1268, 0.8237, 0.139, 0.8326, 0.004118, 0.8776, 0.009362, 0.9023, 0.005724, 0.8573, 0.0004799, 0.8776, 0.009362, 0.9625, 0.01062, 0.9871, 0.006985, 0.9023, 0.005724, 0.8224, 0.007959, 0.8674, 0.0132, 0.8776, 0.009362, 0.8326, 0.004118, 0.8674, 0.0132, 0.9522, 0.01446, 0.9625, 0.01062, 0.8776, 0.009362, 0.9522, 0.01446, 0.8674, 0.0132, 0.8674, 0.02746, 0.9522, 0.02872, 0.9384, 0.09714, 0.8649, 0.09529, 0.8649, 0.1105, 0.9384, 0.1123, 0.9625, 0.01062, 0.9522, 0.01446, 1.0, 0.01381, 0.9982, 0.01013, 0.1072, 1.0, 0.1072, 0.0, 0.0657, 0.0, 0.0657, 1.0, 0.5904, 0.0002363, 0.5904, 0.5359, 0.6318, 0.5357, 0.6318, 0.0, 0.02787, 0.0, 0.02788, 0.9981, 0.0657, 0.9983, 0.0657, 0.0001634, 0.0, 0.0002947, 2.313e-06, 0.9984, 0.02788, 0.9981, 0.02787, 0.0, 0.5533, 0.0, 0.5533, 0.6693, 0.5904, 0.6715, 0.5904, 0.002169, 0.7566, 0.1705, 0.7566, 0.002384, 0.6942, 0.0, 0.6942, 0.1681, 0.2002, 0.0, 0.1643, 0.1755, 0.2301, 0.177, 0.266, 0.001494, 0.7566, 0.0, 0.7566, 0.1779, 0.8224, 0.1792, 0.8224, 0.001217, 0.4894, 0.0, 0.4894, 0.1895, 0.5533, 0.1909, 0.5533, 0.001389, 0.4289, 0.001927, 0.4289, 0.1915, 0.4894, 0.1895, 0.4894, 0.0, 0.3614, 0.1825, 0.315, 0.01562, 0.266, 0.0115, 0.3125, 0.1784, 0.4289, 0.1821, 0.3824, 0.01516, 0.315, 0.01562, 0.3614, 0.1825, 0.6942, 0.1681, 0.6942, 0.0, 0.6318, 0.002384, 0.6318, 0.1705, 0.1643, 0.1755, 0.169, 0.1843, 0.2085, 0.1852, 0.2301, 0.177, 0.4289, 0.01038, 0.3944, 0.003779, 0.3665, 0.006646, 0.3824, 0.01516, 0.3824, 0.01516, 0.3665, 0.006646, 0.3261, 0.006923, 0.315, 0.01562, 0.315, 0.01562, 0.3261, 0.006923, 0.2967, 0.004449, 0.266, 0.0115, 0.4289, 0.1915, 0.4554, 0.1993, 0.4917, 0.1981, 0.4894, 0.1895, 0.4894, 0.1895, 0.4917, 0.1981, 0.5301, 0.1989, 0.5533, 0.1909, 0.1072, 0.1783, 0.1348, 0.186, 0.169, 0.1843, 0.1643, 0.1755, 0.2301, 0.177, 0.2085, 0.1852, 0.2301, 0.1882, 0.266, 0.1819, 0.169, 0.1843, 0.1774, 0.1911, 0.2085, 0.1852, 0.3944, 0.003779, 0.3444, 0.0, 0.3665, 0.006646, 0.3665, 0.006646, 0.3444, 0.0, 0.3261, 0.006923, 0.3261, 0.006923, 0.3444, 0.0, 0.2967, 0.004449, 0.4554, 0.1993, 0.4953, 0.204, 0.4917, 0.1981, 0.4917, 0.1981, 0.4953, 0.204, 0.5301, 0.1989, 0.1348, 0.186, 0.1774, 0.1911, 0.169, 0.1843, 0.2085, 0.1852, 0.1774, 0.1911, 0.2301, 0.1882, 0.855, 0.1143, 0.8649, 0.1105, 0.8224, 0.1107, 0.8232, 0.1145, 0.8758, 0.1204, 0.8544, 0.1202, 0.8476, 0.1257, 0.8745, 0.1214, 0.9503, 0.0861, 0.9342, 0.06905, 0.8551, 0.07235, 0.8305, 0.07404, 0.8224, 0.07692, 0.835, 0.09025, 0.8481, 0.09263, 0.8748, 0.09312, 0.8232, 0.09326, 0.8224, 0.09548, 0.8649, 0.09529, 0.855, 0.09312, 0.8563, 0.0, 0.8273, 0.001567, 0.8326, 0.004118, 0.8573, 0.0004799, 0.8312, 0.1176, 0.855, 0.1143, 0.8232, 0.1145, 0.8252, 0.1176, 0.8539, 0.0524, 0.8572, 0.05276, 0.8745, 0.03882, 0.8261, 0.02872, 0.8246, 0.02971, 0.8224, 0.04324, 0.9503, 0.0588, 0.9444, 0.05894, 0.8767, 0.06365, 0.8545, 0.07173, 0.8551, 0.07235, 0.9342, 0.06905, 1.0, 0.02807, 1.0, 0.01381, 0.9522, 0.01446, 0.9522, 0.02872, 0.8544, 0.1202, 0.8314, 0.1194, 0.8224, 0.1268, 0.8476, 0.1257, 0.9871, 0.006985, 0.9625, 0.01062, 0.9982, 0.01013, 0.9939, 0.006892, 0.8649, 0.1105, 0.8649, 0.09529, 0.8224, 0.09548, 0.8224, 0.1107, 0.8716, 0.0588, 0.9568, 0.0588, 0.9765, 0.05703, 0.9901, 0.05276, 0.9836, 0.03882, 0.8745, 0.03882, 0.8572, 0.05276, 0.8575, 0.05703, 0.8312, 0.1176, 0.9046, 0.1194, 0.9285, 0.1162, 0.855, 0.1143, 0.8758, 0.1336, 0.8745, 0.1214, 0.8476, 0.1257, 0.8489, 0.1379, 0.855, 0.1143, 0.9285, 0.1162, 0.9384, 0.1123, 0.8649, 0.1105, 0.8489, 0.1379, 0.8476, 0.1257, 0.8224, 0.1268, 0.8237, 0.139, 0.8326, 0.004118, 0.8776, 0.009362, 0.9023, 0.005724, 0.8573, 0.0004799, 0.8776, 0.009362, 0.9625, 0.01062, 0.9871, 0.006985, 0.9023, 0.005724, 0.8224, 0.007959, 0.8674, 0.0132, 0.8776, 0.009362, 0.8326, 0.004118, 0.8674, 0.0132, 0.9522, 0.01446, 0.9625, 0.01062, 0.8776, 0.009362, 0.9522, 0.01446, 0.8674, 0.0132, 0.8674, 0.02746, 0.9522, 0.02872, 0.9384, 0.09714, 0.8649, 0.09529, 0.8649, 0.1105, 0.9384, 0.1123, 0.9625, 0.01062, 0.9522, 0.01446, 1.0, 0.01381, 0.9982, 0.01013, 0.855, 0.1143, 0.8649, 0.1105, 0.8224, 0.1107, 0.8232, 0.1145, 0.8758, 0.1204, 0.8544, 0.1202, 0.8476, 0.1257, 0.8745, 0.1214, 0.9503, 0.0861, 0.9342, 0.06905, 0.8551, 0.07235, 0.8305, 0.07404, 0.8224, 0.07692, 0.835, 0.09025, 0.8481, 0.09263, 0.8748, 0.09312, 0.8232, 0.09326, 0.8224, 0.09548, 0.8649, 0.09529, 0.855, 0.09312, 0.8563, 0.0, 0.8273, 0.001567, 0.8326, 0.004118, 0.8573, 0.0004799, 0.8312, 0.1176, 0.855, 0.1143, 0.8232, 0.1145, 0.8252, 0.1176, 0.8539, 0.0524, 0.8572, 0.05276, 0.8745, 0.03882, 0.8261, 0.02872, 0.8246, 0.02971, 0.8224, 0.04324, 0.9503, 0.0588, 0.9444, 0.05894, 0.8767, 0.06365, 0.8545, 0.07173, 0.8551, 0.07235, 0.9342, 0.06905, 1.0, 0.02807, 1.0, 0.01381, 0.9522, 0.01446, 0.9522, 0.02872, 0.8544, 0.1202, 0.8314, 0.1194, 0.8224, 0.1268, 0.8476, 0.1257, 0.9871, 0.006985, 0.9625, 0.01062, 0.9982, 0.01013, 0.9939, 0.006892, 0.8649, 0.1105, 0.8649, 0.09529, 0.8224, 0.09548, 0.8224, 0.1107, 0.8716, 0.0588, 0.9568, 0.0588, 0.9765, 0.05703, 0.9901, 0.05276, 0.9836, 0.03882, 0.8745, 0.03882, 0.8572, 0.05276, 0.8575, 0.05703, 0.8312, 0.1176, 0.9046, 0.1194, 0.9285, 0.1162, 0.855, 0.1143, 0.8758, 0.1336, 0.8745, 0.1214, 0.8476, 0.1257, 0.8489, 0.1379, 0.855, 0.1143, 0.9285, 0.1162, 0.9384, 0.1123, 0.8649, 0.1105, 0.8489, 0.1379, 0.8476, 0.1257, 0.8224, 0.1268, 0.8237, 0.139, 0.8326, 0.004118, 0.8776, 0.009362, 0.9023, 0.005724, 0.8573, 0.0004799, 0.8776, 0.009362, 0.9625, 0.01062, 0.9871, 0.006985, 0.9023, 0.005724, 0.8224, 0.007959, 0.8674, 0.0132, 0.8776, 0.009362, 0.8326, 0.004118, 0.8674, 0.0132, 0.9522, 0.01446, 0.9625, 0.01062, 0.8776, 0.009362, 0.9522, 0.01446, 0.8674, 0.0132, 0.8674, 0.02746, 0.9522, 0.02872, 0.9384, 0.09714, 0.8649, 0.09529, 0.8649, 0.1105, 0.9384, 0.1123, 0.9625, 0.01062, 0.9522, 0.01446, 1.0, 0.01381, 0.9982, 0.01013, 0.855, 0.1143, 0.8649, 0.1105, 0.8224, 0.1107, 0.8232, 0.1145, 0.8758, 0.1204, 0.8544, 0.1202, 0.8476, 0.1257, 0.8745, 0.1214, 0.9503, 0.0861, 0.9342, 0.06905, 0.8551, 0.07235, 0.8305, 0.07404, 0.8224, 0.07692, 0.835, 0.09025, 0.8481, 0.09263, 0.8748, 0.09312, 0.8232, 0.09326, 0.8224, 0.09548, 0.8649, 0.09529, 0.855, 0.09312, 0.8563, 0.0, 0.8273, 0.001567, 0.8326, 0.004118, 0.8573, 0.0004799, 0.8312, 0.1176, 0.855, 0.1143, 0.8232, 0.1145, 0.8252, 0.1176, 0.8539, 0.0524, 0.8572, 0.05276, 0.8745, 0.03882, 0.8261, 0.02872, 0.8246, 0.02971, 0.8224, 0.04324, 0.9503, 0.0588, 0.9444, 0.05894, 0.8767, 0.06365, 0.8545, 0.07173, 0.8551, 0.07235, 0.9342, 0.06905, 1.0, 0.02807, 1.0, 0.01381, 0.9522, 0.01446, 0.9522, 0.02872, 0.8544, 0.1202, 0.8314, 0.1194, 0.8224, 0.1268, 0.8476, 0.1257, 0.9871, 0.006985, 0.9625, 0.01062, 0.9982, 0.01013, 0.9939, 0.006892, 0.8649, 0.1105, 0.8649, 0.09529, 0.8224, 0.09548, 0.8224, 0.1107, 0.8716, 0.0588, 0.9568, 0.0588, 0.9765, 0.05703, 0.9901, 0.05276, 0.9836, 0.03882, 0.8745, 0.03882, 0.8572, 0.05276, 0.8575, 0.05703, 0.8312, 0.1176, 0.9046, 0.1194, 0.9285, 0.1162, 0.855, 0.1143, 0.8758, 0.1336, 0.8745, 0.1214, 0.8476, 0.1257, 0.8489, 0.1379, 0.855, 0.1143, 0.9285, 0.1162, 0.9384, 0.1123, 0.8649, 0.1105, 0.8489, 0.1379, 0.8476, 0.1257, 0.8224, 0.1268, 0.8237, 0.139, 0.8326, 0.004118, 0.8776, 0.009362, 0.9023, 0.005724, 0.8573, 0.0004799, 0.8776, 0.009362, 0.9625, 0.01062, 0.9871, 0.006985, 0.9023, 0.005724, 0.8224, 0.007959, 0.8674, 0.0132, 0.8776, 0.009362, 0.8326, 0.004118, 0.8674, 0.0132, 0.9522, 0.01446, 0.9625, 0.01062, 0.8776, 0.009362, 0.9522, 0.01446, 0.8674, 0.0132, 0.8674, 0.02746, 0.9522, 0.02872, 0.9384, 0.09714, 0.8649, 0.09529, 0.8649, 0.1105, 0.9384, 0.1123, 0.9625, 0.01062, 0.9522, 0.01446, 1.0, 0.01381, 0.9982, 0.01013, 0.1072, 1.0, 0.1072, 0.0, 0.0657, 0.0, 0.0657, 1.0, 0.5904, 0.0002363, 0.5904, 0.5359, 0.6318, 0.5357, 0.6318, 0.0, 0.02787, 0.0, 0.02788, 0.9981, 0.0657, 0.9983, 0.0657, 0.0001634, 0.0, 0.0002947, 2.313e-06, 0.9984, 0.02788, 0.9981, 0.02787, 0.0, 0.5533, 0.0, 0.5533, 0.6693, 0.5904, 0.6715, 0.5904, 0.002169, 0.1072, 1.0, 0.1072, 0.0, 0.0657, 0.0, 0.0657, 1.0, 0.5904, 0.0002363, 0.5904, 0.5359, 0.6318, 0.5357, 0.6318, 0.0, 0.02787, 0.0, 0.02788, 0.9981, 0.0657, 0.9983, 0.0657, 0.0001634, 0.0, 0.0002947, 2.313e-06, 0.9984, 0.02788, 0.9981, 0.02787, 0.0, 0.5533, 0.0, 0.5533, 0.6693, 0.5904, 0.6715, 0.5904, 0.002169, 0.1072, 1.0, 0.1072, 0.0, 0.0657, 0.0, 0.0657, 1.0, 0.5904, 0.0002363, 0.5904, 0.5359, 0.6318, 0.5357, 0.6318, 0.0, 0.02787, 0.0, 0.02788, 0.9981, 0.0657, 0.9983, 0.0657, 0.0001634, 0.0, 0.0002947, 2.313e-06, 0.9984, 0.02788, 0.9981, 0.02787, 0.0, 0.5533, 0.0, 0.5533, 0.6693, 0.5904, 0.6715, 0.5904, 0.002169, 0.1072, 1.0, 0.1072, 0.0, 0.0657, 0.0, 0.0657, 1.0, 0.5904, 0.0002363, 0.5904, 0.5359, 0.6318, 0.5357, 0.6318, 0.0, 0.02787, 0.0, 0.02788, 0.9981, 0.0657, 0.9983, 0.0657, 0.0001634, 0.0, 0.0002947, 2.313e-06, 0.9984, 0.02788, 0.9981, 0.02787, 0.0, 0.5533, 0.0, 0.5533, 0.6693, 0.5904, 0.6715, 0.5904, 0.002169, 0.1072, 1.0, 0.1072, 0.0, 0.0657, 0.0, 0.0657, 1.0, 0.5904, 0.0002363, 0.5904, 0.5359, 0.6318, 0.5357, 0.6318, 0.0, 0.02787, 0.0, 0.02788, 0.9981, 0.0657, 0.9983, 0.0657, 0.0001634, 0.0, 0.0002947, 2.313e-06, 0.9984, 0.02788, 0.9981, 0.02787, 0.0, 0.5533, 0.0, 0.5533, 0.6693, 0.5904, 0.6715, 0.5904, 0.002169, 0.1072, 1.0, 0.1072, 0.0, 0.0657, 0.0, 0.0657, 1.0, 0.5904, 0.0002363, 0.5904, 0.5359, 0.6318, 0.5357, 0.6318, 0.0, 0.02787, 0.0, 0.02788, 0.9981, 0.0657, 0.9983, 0.0657, 0.0001634, 0.0, 0.0002947, 2.313e-06, 0.9984, 0.02788, 0.9981, 0.02787, 0.0, 0.5533, 0.0, 0.5533, 0.6693, 0.5904, 0.6715, 0.5904, 0.002169])
me_circle.materials.append(mat_material_001)
me_circle.use_remesh_preserve_volume = False
me_circle.use_remesh_preserve_attributes = False
me_circle.use_mirror_vertex_groups = False
me_circle.use_paint_bone_selection = False
me_circle.use_paint_mask = True
me_circle.update()
me_cube_001 = bpy.data.meshes.new('Cube.001')
me_cube_001.from_pydata([(-4.0, -4.0, 0.5), (-4.0, 4.0, 0.5), (4.0, 4.0, 0.5), (4.0, -4.0, 0.5)], [], [(3, 2, 1, 0)])
_uv = me_cube_001.uv_layers.new(name='UVMap')
_uv.uv.foreach_set('vector', [0.0, 7.451e-08, 0.9524, 0.0, 0.9524, 0.5, 1.419e-07, 0.5])
me_cube_001.use_remesh_preserve_volume = False
me_cube_001.use_remesh_preserve_attributes = False
me_cube_001.use_mirror_vertex_groups = False
me_cube_001.update()

# ---- objects
ob_apron = bpy.data.objects.new('apron', me_cube)
ob_ringposts_ropes = bpy.data.objects.new('RingPosts/Ropes', me_circle)
ob_ringfloor = bpy.data.objects.new('ringFloor', me_cube_001)

# ---- transforms, parenting, visibility, modifiers, constraints
ob_apron.location = (0.0, 0.0, 0.0)
ob_apron.scale = (4.0, 4.0, 4.0)
ob_apron.lineart.crease_threshold = 0.0
ob_ringposts_ropes.location = (0.0, 0.0, 0.6)
ob_ringposts_ropes.lineart.crease_threshold = 0.0
ob_ringfloor.location = (0.0, 0.0, 0.6)
ob_ringfloor.lineart.crease_threshold = 0.0

# ---- collection membership
col_collection_1.objects.link(ob_apron)
col_collection_1.objects.link(ob_ringposts_ropes)
col_collection_1.objects.link(ob_ringfloor)

# ---- scene / render settings (as saved in the file)
scene.frame_start = 1; scene.frame_end = 250; scene.frame_set(1)
scene.render.engine = 'BLENDER_EEVEE_NEXT'
scene.render.resolution_percentage = 50
scene.render.dither_intensity = 0.0
scene.cycles.use_denoising = False
scene.cycles.samples = 10
scene.cycles.sampling_pattern = 'TABULATED_SOBOL'
scene.cycles.light_sampling_threshold = 0.0
scene.cycles.use_adaptive_sampling = False
scene.cycles.use_light_tree = False
scene.cycles.blur_glossy = 0.0
scene.cycles.pixel_filter_type = 'GAUSSIAN'
scene.cycles.sample_clamp_indirect = 0.0
scene.view_settings.view_transform = 'Standard'
bpy.context.view_layer.update()

# ---- added for rendering (the .blend has no active camera and no usable light): camera, sun
cam_auto = bpy.data.cameras.new('AutoCamera')
cam_auto.lens = 50.0
cam_auto.sensor_width = 36.0
cam_auto.clip_end = 1000.0
ob_auto_camera = bpy.data.objects.new('AutoCamera', cam_auto)
scene.collection.objects.link(ob_auto_camera)
ob_auto_camera.location = (10.7588, -12.9087, 9.94081)
ob_auto_camera.rotation_euler = (1.09748, -7.21219e-08, 0.694738)
scene.camera = ob_auto_camera
light_auto_sun = bpy.data.lights.new('AutoSun', 'SUN')
light_auto_sun.energy = 3.0
light_auto_sun.angle = 0.0523599
ob_auto_sun = bpy.data.objects.new('AutoSun', light_auto_sun)
scene.collection.objects.link(ob_auto_sun)
ob_auto_sun.rotation_euler = (0.872665, 0.174533, 0.523599)
bpy.context.view_layer.update()
